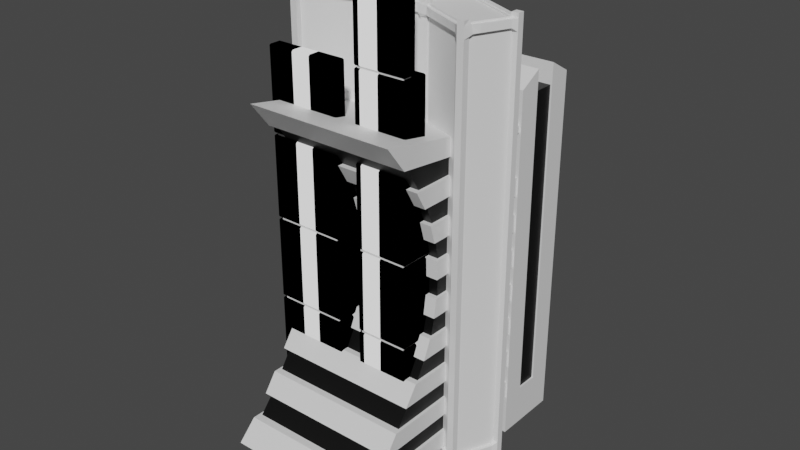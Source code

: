 # Source: Cundinamarca.blend  (saved by Blender 3.6.11; exported with 4.5.12 LTS)
import bpy
from mathutils import Matrix  # noqa: F401  (used for matrix-valued properties, if any)

bpy.ops.wm.read_factory_settings(use_empty=True)
scene = bpy.context.scene
scene.name = 'Scene'

# ---- collections
col_collection = bpy.data.collections.new('Collection'); scene.collection.children.link(col_collection)
col_tequendema = bpy.data.collections.new('Tequendema'); scene.collection.children.link(col_tequendema)
col_bacata = bpy.data.collections.new('Bacata'); scene.collection.children.link(col_bacata)

# ---- materials (node trees are filled in below, after node groups)
mat_material_001 = bpy.data.materials.new('Material.001')
mat_material_001.use_transparent_shadow = False
mat_material_002 = bpy.data.materials.new('Material.002')
mat_material_002.use_transparent_shadow = False
mat_material_003 = bpy.data.materials.new('Material.003')
mat_material_003.use_transparent_shadow = False

# ---- material node trees
mat_material_001.use_nodes = True; mat_material_001.node_tree.nodes.clear()
_N = mat_material_001.node_tree.nodes; _L = mat_material_001.node_tree.links
n0 = _N.new('ShaderNodeBsdfPrincipled'); n0.name = 'Principled BSDF'; n0.location = (10, 300)
n0.distribution = 'GGX'
n0.subsurface_method = 'RANDOM_WALK_SKIN'
n0.inputs[3].default_value = 1.45
n0.inputs[27].default_value = (0.0, 0.0, 0.0, 1.0)
n0.inputs[28].default_value = 1.0
n1 = _N.new('ShaderNodeOutputMaterial'); n1.name = 'Material Output'; n1.location = (300, 300)
_L.new(n0.outputs[0], n1.inputs[0])
n1.is_active_output = True
mat_material_002.use_nodes = True; mat_material_002.node_tree.nodes.clear()
_N = mat_material_002.node_tree.nodes; _L = mat_material_002.node_tree.links
n0 = _N.new('ShaderNodeBsdfPrincipled'); n0.name = 'Principled BSDF'; n0.location = (10, 300)
n0.distribution = 'GGX'
n0.subsurface_method = 'RANDOM_WALK_SKIN'
n0.inputs[0].default_value = (0.0, 0.0, 0.0, 1.0)
n0.inputs[3].default_value = 1.45
n0.inputs[27].default_value = (0.0, 0.0, 0.0, 1.0)
n0.inputs[28].default_value = 1.0
n1 = _N.new('ShaderNodeOutputMaterial'); n1.name = 'Material Output'; n1.location = (300, 300)
_L.new(n0.outputs[0], n1.inputs[0])
n1.is_active_output = True
mat_material_003.use_nodes = True; mat_material_003.node_tree.nodes.clear()
_N = mat_material_003.node_tree.nodes; _L = mat_material_003.node_tree.links
n0 = _N.new('ShaderNodeOutputMaterial'); n0.name = 'Material Output'; n0.location = (300, 300)
n1 = _N.new('ShaderNodeBsdfPrincipled'); n1.name = 'Principled BSDF'; n1.location = (10, 300)
n1.distribution = 'GGX'
n1.subsurface_method = 'RANDOM_WALK_SKIN'
n1.inputs[3].default_value = 1.45
n1.inputs[27].default_value = (0.0, 0.0, 0.0, 1.0)
n1.inputs[28].default_value = 1.0
n2 = _N.new('ShaderNodeTexWave'); n2.name = 'Wave Texture'; n2.location = (-782, 258)
n2.inputs[1].default_value = 0.63
n3 = _N.new('ShaderNodeValToRGB'); n3.name = 'Color Ramp'; n3.location = (-555, 192)
n3.color_ramp.interpolation = 'CONSTANT'
while len(n3.color_ramp.elements) > 1: n3.color_ramp.elements.remove(n3.color_ramp.elements[-1])
n3.color_ramp.elements[0].position = 0.0; n3.color_ramp.elements[0].color = (0.0, 0.0, 0.0, 1.0)
_e = n3.color_ramp.elements.new(0.8409); _e.color = (1.0, 1.0, 1.0, 1.0)
_L.new(n2.outputs[0], n1.inputs[0])
_L.new(n2.outputs[1], n3.inputs[0])
_L.new(n3.outputs[0], n0.inputs[0])
n0.is_active_output = True

# ---- world
world_world = bpy.data.worlds.new('World'); scene.world = world_world
world_world.use_nodes = True; world_world.node_tree.nodes.clear()
_N = world_world.node_tree.nodes; _L = world_world.node_tree.links
n0 = _N.new('ShaderNodeOutputWorld'); n0.name = 'World Output'; n0.location = (300, 300)
n1 = _N.new('ShaderNodeBackground'); n1.name = 'Background'; n1.location = (10, 300)
n1.inputs[0].default_value = (0.05088, 0.05088, 0.05088, 1.0)
_L.new(n1.outputs[0], n0.inputs[0])
n0.is_active_output = True
world_world.color = (0.05088, 0.05088, 0.05088)
world_world.use_sun_shadow = False
world_world.sun_shadow_jitter_overblur = 0.0

# ---- meshes
me_cube = bpy.data.meshes.new('Cube')
me_cube.from_pydata([(2.097, -1.0, 0.0), (2.097, -1.0, 9.723), (2.097, 1.0, 0.0), (2.097, 1.0, 9.723), (1.769, 1.0, 9.723), (1.769, -1.0, 0.0), (1.769, 1.0, 0.0), (1.769, -1.0, 9.723), (1.769, -1.0, 10.05), (1.769, 1.0, 10.05), (1.572, 1.0, 0.0), (1.376, 1.0, 0.0), (1.179, 1.0, 0.0), (0.9826, 1.0, 0.0), (0.7861, 1.0, 0.0), (0.5896, 1.0, 0.0), (0.3657, 1.0, 0.0), (0.1389, 1.0, 0.0), (1.572, -1.0, 9.723), (1.376, -1.0, 9.723), (1.179, -1.0, 9.723), (0.9826, -1.0, 9.723), (0.7861, -1.0, 9.723), (0.5896, -1.0, 9.723), (0.3657, -1.0, 9.723), (0.1389, -1.0, 9.723), (0.1389, 1.0, 9.723), (0.3657, 1.0, 9.723), (0.5896, 1.0, 9.723), (0.7861, 1.0, 9.723), (0.9826, 1.0, 9.723), (1.179, 1.0, 9.723), (1.376, 1.0, 9.723), (1.572, 1.0, 9.723), (0.1389, -1.0, 0.0), (0.3657, -1.0, 0.0), (0.5896, -1.0, 0.0), (0.7861, -1.0, 0.0), (0.9826, -1.0, 0.0), (1.179, -1.0, 0.0), (1.376, -1.0, 0.0), (1.572, -1.0, 0.0), (1.572, -1.0, 10.05), (1.376, -1.0, 10.05), (1.179, -1.0, 10.05), (0.9826, -1.0, 10.05), (0.7861, -1.0, 10.05), (0.5896, -1.0, 10.05), (0.3657, -1.0, 10.05), (0.1389, -1.0, 10.05), (0.1389, 1.0, 10.05), (0.3657, 1.0, 10.05), (0.5896, 1.0, 10.05), (0.7861, 1.0, 10.05), (0.9826, 1.0, 10.05), (1.179, 1.0, 10.05), (1.376, 1.0, 10.05), (1.572, 1.0, 10.05), (0.1389, 1.056, 0.0), (0.0, 1.056, 0.0), (0.1389, -1.056, 9.723), (0.0, -1.056, 9.723), (0.0, -1.056, 0.0), (0.0, 1.056, 9.723), (1.572, 1.056, 9.723), (1.769, 1.056, 9.723), (1.572, -1.056, 0.0), (1.769, -1.056, 0.0), (1.769, -1.056, 9.723), (1.769, 1.056, 0.0), (0.1389, -1.056, 10.12), (0.0, -1.056, 10.12), (0.0, 1.056, 10.12), (1.572, 1.056, 10.12), (1.769, 1.056, 10.12), (1.769, -1.056, 10.12), (1.572, 1.056, 0.0), (1.376, 1.056, 0.0), (1.179, 1.056, 0.0), (0.9826, 1.056, 0.0), (0.7861, 1.056, 0.0), (0.5896, 1.056, 0.0), (0.3657, 1.056, 0.0), (1.572, -1.056, 9.723), (1.376, -1.056, 9.723), (1.179, -1.056, 9.723), (0.9826, -1.056, 9.723), (0.7861, -1.056, 9.723), (0.5896, -1.056, 9.723), (0.3657, -1.056, 9.723), (0.1389, 1.056, 9.723), (0.3657, 1.056, 9.723), (0.5896, 1.056, 9.723), (0.7861, 1.056, 9.723), (0.9826, 1.056, 9.723), (1.179, 1.056, 9.723), (1.376, 1.056, 9.723), (0.1389, -1.056, 0.0), (0.3657, -1.056, 0.0), (0.5896, -1.056, 0.0), (0.7861, -1.056, 0.0), (0.9826, -1.056, 0.0), (1.179, -1.056, 0.0), (1.376, -1.056, 0.0), (1.572, -1.056, 10.12), (1.376, -1.056, 10.12), (1.179, -1.056, 10.12), (0.9826, -1.056, 10.12), (0.7861, -1.056, 10.12), (0.5896, -1.056, 10.12), (0.3657, -1.056, 10.12), (0.1389, 1.056, 10.12), (0.3657, 1.056, 10.12), (0.5896, 1.056, 10.12), (0.7861, 1.056, 10.12), (0.9826, 1.056, 10.12), (1.179, 1.056, 10.12), (1.376, 1.056, 10.12), (1.856, 1.0, 9.723), (1.856, -1.0, 0.0), (1.856, 1.0, 0.0), (1.856, -1.0, 9.723), (1.856, 1.092, 9.834), (2.097, 1.092, 9.834), (2.097, 1.092, 0.0), (2.097, -1.092, 9.834), (2.097, -1.092, 0.0), (1.856, -1.092, 0.0), (1.856, 1.092, 0.0), (1.856, -1.092, 9.834), (2.097, -0.3333, 0.0), (2.097, 0.3333, 0.0), (2.097, 0.3333, 9.723), (2.097, -0.3333, 9.723), (1.769, 0.3333, 9.723), (1.769, -0.3333, 9.723), (1.769, 0.3333, 10.05), (1.769, -0.3333, 10.05), (1.572, 0.9058, 10.05), (1.572, -0.9058, 10.05), (1.376, 0.9058, 10.05), (1.376, -0.9058, 10.05), (1.179, 0.9058, 10.05), (1.179, -0.9058, 10.05), (0.9826, 0.9058, 10.05), (0.9826, -0.9058, 10.05), (0.7861, 0.9058, 10.05), (0.7861, -0.9058, 10.05), (0.5896, 0.9058, 10.05), (0.5896, -0.9058, 10.05), (0.3657, 0.9058, 10.05), (0.3657, -0.9058, 10.05), (0.1389, 0.9058, 10.05), (0.1389, -0.9058, 10.05), (0.0, 0.9058, 10.12), (0.0, -0.9058, 10.12), (1.769, 0.9058, 10.12), (1.769, -0.9058, 10.12), (1.572, 0.9058, 10.12), (1.572, -0.9058, 10.12), (1.376, 0.9058, 10.12), (1.376, -0.9058, 10.12), (1.179, 0.9058, 10.12), (1.179, -0.9058, 10.12), (0.9826, 0.9058, 10.12), (0.9826, -0.9058, 10.12), (0.7861, 0.9058, 10.12), (0.7861, -0.9058, 10.12), (0.5896, 0.9058, 10.12), (0.5896, -0.9058, 10.12), (0.3657, 0.9058, 10.12), (0.3657, -0.9058, 10.12), (0.1389, 0.9058, 10.12), (0.1389, -0.9058, 10.12), (1.856, 0.3333, 9.723), (1.856, -0.3333, 9.723), (2.097, 0.3642, 9.834), (2.097, -0.3642, 9.834), (1.856, 0.3642, 9.834), (1.856, -0.3642, 9.834), (1.572, 0.9058, 10.3), (1.572, -0.9058, 10.3), (1.376, 0.9058, 10.3), (1.376, -0.9058, 10.3), (1.179, 0.9058, 10.3), (1.179, -0.9058, 10.3), (0.9826, 0.9058, 10.3), (0.9826, -0.9058, 10.3), (0.7861, 0.9058, 10.3), (0.7861, -0.9058, 10.3), (0.5896, 0.9058, 10.3), (0.5896, -0.9058, 10.3), (0.3657, 0.9058, 10.3), (0.3657, -0.9058, 10.3), (0.1389, 0.9058, 10.3), (0.1389, -0.9058, 10.3), (0.0, 0.9058, 10.3), (0.0, -0.9058, 10.3), (1.769, 0.9058, 10.3), (1.769, -0.9058, 10.3), (1.572, 0.9058, 10.3), (1.572, -0.9058, 10.3), (1.376, 0.9058, 10.3), (1.376, -0.9058, 10.3), (1.179, 0.9058, 10.3), (1.179, -0.9058, 10.3), (0.9826, 0.9058, 10.3), (0.9826, -0.9058, 10.3), (0.7861, 0.9058, 10.3), (0.7861, -0.9058, 10.3), (0.5896, 0.9058, 10.3), (0.5896, -0.9058, 10.3), (0.3657, 0.9058, 10.3), (0.3657, -0.9058, 10.3), (0.1389, 0.9058, 10.3), (0.1389, -0.9058, 10.3)], [], [(121, 119, 127, 129), (130, 133, 1, 0), (16, 27, 91, 82), (46, 22, 87, 108), (119, 121, 7, 5), (175, 135, 7, 121), (26, 17, 58, 90), (23, 47, 109, 88), (152, 50, 111, 172), (48, 24, 89, 110), (134, 4, 9, 136), (151, 48, 110, 171), (33, 32, 56, 57), (25, 49, 70, 60), (31, 30, 54, 55), (148, 52, 113, 168), (29, 28, 52, 53), (34, 25, 60, 97), (27, 26, 50, 51), (147, 46, 108, 167), (139, 141, 43, 42), (24, 35, 98, 89), (143, 145, 45, 44), (144, 54, 115, 164), (147, 149, 47, 46), (36, 23, 88, 99), (151, 153, 49, 48), (143, 44, 106, 163), (17, 26, 27, 16), (22, 37, 100, 87), (15, 28, 29, 14), (140, 56, 117, 160), (13, 30, 31, 12), (38, 21, 86, 101), (11, 32, 33, 10), (139, 42, 104, 159), (20, 39, 102, 85), (50, 26, 90, 111), (40, 19, 84, 103), (27, 51, 112, 91), (41, 18, 19, 40), (18, 41, 66, 83), (39, 20, 21, 38), (52, 28, 92, 113), (37, 22, 23, 36), (35, 24, 25, 34), (29, 53, 114, 93), (25, 24, 48, 49), (23, 22, 46, 47), (9, 4, 65, 74), (21, 20, 44, 45), (54, 30, 94, 115), (19, 18, 42, 43), (83, 68, 75, 104), (97, 60, 61, 62), (76, 64, 65, 69), (173, 155, 71, 70), (90, 63, 72, 111), (65, 64, 73, 74), (96, 95, 116, 117), (94, 93, 114, 115), (92, 91, 112, 113), (157, 159, 104, 75), (161, 163, 106, 105), (165, 167, 108, 107), (169, 171, 110, 109), (59, 63, 90, 58), (82, 91, 92, 81), (80, 93, 94, 79), (78, 95, 96, 77), (67, 68, 83, 66), (103, 84, 85, 102), (101, 86, 87, 100), (99, 88, 89, 98), (61, 60, 70, 71), (89, 88, 109, 110), (87, 86, 107, 108), (85, 84, 105, 106), (21, 45, 107, 86), (28, 15, 81, 92), (5, 7, 68, 67), (44, 20, 85, 106), (14, 29, 93, 80), (19, 43, 105, 84), (30, 13, 79, 94), (42, 18, 83, 104), (12, 31, 95, 78), (4, 6, 69, 65), (32, 11, 77, 96), (10, 33, 64, 76), (136, 9, 74, 156), (33, 57, 73, 64), (7, 8, 75, 68), (56, 32, 96, 117), (31, 55, 116, 95), (3, 2, 124, 123), (132, 3, 123, 176), (6, 4, 118, 120), (128, 122, 123, 124), (177, 179, 129, 125), (126, 125, 129, 127), (0, 1, 125, 126), (120, 118, 122, 128), (175, 121, 129, 179), (118, 174, 178, 122), (174, 175, 179, 178), (123, 122, 178, 176), (176, 178, 179, 177), (1, 133, 177, 125), (133, 132, 176, 177), (8, 137, 157, 75), (137, 136, 156, 157), (113, 112, 170, 168), (172, 154, 196, 214), (115, 114, 166, 164), (144, 164, 206, 186), (117, 116, 162, 160), (173, 153, 195, 215), (74, 73, 158, 156), (159, 157, 199, 201), (111, 72, 154, 172), (165, 145, 187, 207), (57, 138, 158, 73), (156, 158, 200, 198), (43, 141, 161, 105), (149, 147, 189, 191), (55, 142, 162, 116), (163, 161, 203, 205), (51, 50, 152, 150), (146, 148, 190, 188), (53, 52, 148, 146), (151, 171, 213, 193), (45, 145, 165, 107), (160, 162, 204, 202), (55, 54, 144, 142), (153, 151, 193, 195), (57, 56, 140, 138), (170, 150, 192, 212), (53, 146, 166, 114), (167, 165, 207, 209), (47, 149, 169, 109), (150, 152, 194, 192), (51, 150, 170, 112), (148, 168, 210, 190), (7, 135, 137, 8), (135, 134, 136, 137), (49, 153, 173, 70), (164, 166, 208, 206), (118, 4, 134, 174), (174, 134, 135, 175), (2, 3, 132, 131), (131, 132, 133, 130), (210, 212, 213, 211), (206, 208, 209, 207), (202, 204, 205, 203), (198, 200, 201, 199), (214, 196, 197, 215), (180, 181, 201, 200), (183, 182, 202, 203), (184, 185, 205, 204), (192, 194, 195, 193), (188, 190, 191, 189), (187, 186, 206, 207), (184, 186, 187, 185), (180, 182, 183, 181), (188, 189, 209, 208), (191, 190, 210, 211), (192, 193, 213, 212), (195, 194, 214, 215), (152, 172, 214, 194), (142, 144, 186, 184), (155, 173, 215, 197), (157, 156, 198, 199), (145, 143, 185, 187), (158, 138, 180, 200), (138, 140, 182, 180), (139, 159, 201, 181), (141, 139, 181, 183), (161, 141, 183, 203), (166, 146, 188, 208), (140, 160, 202, 182), (168, 170, 212, 210), (147, 167, 209, 189), (162, 142, 184, 204), (171, 169, 211, 213), (169, 149, 191, 211), (143, 163, 205, 185)])
_uv = me_cube.uv_layers.new(name='UVMap')
_uv.uv.foreach_set('vector', [0.625, 0.7598, 0.375, 0.7598, 0.375, 0.7598, 0.625, 0.7598, 0.375, 0.6667, 0.625, 0.6667, 0.625, 0.75, 0.375, 0.75, 0.375, 0.3984, 0.625, 0.3984, 0.625, 0.3984, 0.375, 0.3984, 0.625, 0.8282, 0.625, 0.8282, 0.625, 0.8282, 0.625, 0.8282, 0.375, 0.7598, 0.625, 0.7598, 0.625, 0.7696, 0.375, 0.7696, 0.6348, 0.6667, 0.6446, 0.6667, 0.6446, 0.75, 0.6348, 0.75, 0.625, 0.3867, 0.375, 0.3867, 0.375, 0.3867, 0.625, 0.3867, 0.625, 0.8399, 0.625, 0.8399, 0.625, 0.8399, 0.625, 0.8399, 0.7383, 0.5833, 0.7383, 0.5, 0.7383, 0.5, 0.7383, 0.5833, 0.625, 0.8516, 0.625, 0.8516, 0.625, 0.8516, 0.625, 0.8516, 0.6446, 0.5833, 0.6446, 0.5, 0.6446, 0.5, 0.6446, 0.5833, 0.7266, 0.6667, 0.7266, 0.75, 0.7266, 0.75, 0.7266, 0.6667, 0.625, 0.4687, 0.625, 0.457, 0.625, 0.457, 0.625, 0.4687, 0.625, 0.8633, 0.625, 0.8633, 0.625, 0.8633, 0.625, 0.8633, 0.625, 0.4453, 0.625, 0.4336, 0.625, 0.4336, 0.625, 0.4453, 0.7149, 0.5833, 0.7149, 0.5, 0.7149, 0.5, 0.7149, 0.5833, 0.625, 0.4218, 0.625, 0.4101, 0.625, 0.4101, 0.625, 0.4218, 0.375, 0.8633, 0.625, 0.8633, 0.625, 0.8633, 0.375, 0.8633, 0.625, 0.3984, 0.625, 0.3867, 0.625, 0.3867, 0.625, 0.3984, 0.7032, 0.6667, 0.7032, 0.75, 0.7032, 0.75, 0.7032, 0.6667, 0.6563, 0.6667, 0.668, 0.6667, 0.668, 0.75, 0.6563, 0.75, 0.625, 0.8516, 0.375, 0.8516, 0.375, 0.8516, 0.625, 0.8516, 0.6797, 0.6667, 0.6914, 0.6667, 0.6914, 0.75, 0.6797, 0.75, 0.6914, 0.5833, 0.6914, 0.5, 0.6914, 0.5, 0.6914, 0.5833, 0.7032, 0.6667, 0.7149, 0.6667, 0.7149, 0.75, 0.7032, 0.75, 0.375, 0.8399, 0.625, 0.8399, 0.625, 0.8399, 0.375, 0.8399, 0.7266, 0.6667, 0.7383, 0.6667, 0.7383, 0.75, 0.7266, 0.75, 0.6797, 0.6667, 0.6797, 0.75, 0.6797, 0.75, 0.6797, 0.6667, 0.375, 0.3867, 0.625, 0.3867, 0.625, 0.3984, 0.375, 0.3984, 0.625, 0.8282, 0.375, 0.8282, 0.375, 0.8282, 0.625, 0.8282, 0.375, 0.4101, 0.625, 0.4101, 0.625, 0.4218, 0.375, 0.4218, 0.668, 0.5833, 0.668, 0.5, 0.668, 0.5, 0.668, 0.5833, 0.375, 0.4336, 0.625, 0.4336, 0.625, 0.4453, 0.375, 0.4453, 0.375, 0.8164, 0.625, 0.8164, 0.625, 0.8164, 0.375, 0.8164, 0.375, 0.457, 0.625, 0.457, 0.625, 0.4687, 0.375, 0.4687, 0.6563, 0.6667, 0.6563, 0.75, 0.6563, 0.75, 0.6563, 0.6667, 0.625, 0.8047, 0.375, 0.8047, 0.375, 0.8047, 0.625, 0.8047, 0.625, 0.3867, 0.625, 0.3867, 0.625, 0.3867, 0.625, 0.3867, 0.375, 0.793, 0.625, 0.793, 0.625, 0.793, 0.375, 0.793, 0.625, 0.3984, 0.625, 0.3984, 0.625, 0.3984, 0.625, 0.3984, 0.375, 0.7813, 0.625, 0.7813, 0.625, 0.793, 0.375, 0.793, 0.625, 0.7813, 0.375, 0.7813, 0.375, 0.7813, 0.625, 0.7813, 0.375, 0.8047, 0.625, 0.8047, 0.625, 0.8164, 0.375, 0.8164, 0.625, 0.4101, 0.625, 0.4101, 0.625, 0.4101, 0.625, 0.4101, 0.375, 0.8282, 0.625, 0.8282, 0.625, 0.8399, 0.375, 0.8399, 0.375, 0.8516, 0.625, 0.8516, 0.625, 0.8633, 0.375, 0.8633, 0.625, 0.4218, 0.625, 0.4218, 0.625, 0.4218, 0.625, 0.4218, 0.625, 0.8633, 0.625, 0.8516, 0.625, 0.8516, 0.625, 0.8633, 0.625, 0.8399, 0.625, 0.8282, 0.625, 0.8282, 0.625, 0.8399, 0.6446, 0.5, 0.6446, 0.5, 0.6446, 0.5, 0.6446, 0.5, 0.625, 0.8164, 0.625, 0.8047, 0.625, 0.8047, 0.625, 0.8164, 0.625, 0.4336, 0.625, 0.4336, 0.625, 0.4336, 0.625, 0.4336, 0.625, 0.793, 0.625, 0.7813, 0.625, 0.7813, 0.625, 0.793, 0.625, 0.7813, 0.625, 0.7696, 0.625, 0.7696, 0.625, 0.7813, 0.375, 0.8633, 0.625, 0.8633, 0.625, 0.875, 0.375, 0.875, 0.375, 0.4687, 0.625, 0.4687, 0.625, 0.4804, 0.375, 0.4804, 0.7383, 0.6667, 0.75, 0.6667, 0.75, 0.75, 0.7383, 0.75, 0.625, 0.3867, 0.625, 0.375, 0.625, 0.375, 0.625, 0.3867, 0.625, 0.4804, 0.625, 0.4687, 0.625, 0.4687, 0.625, 0.4804, 0.625, 0.457, 0.625, 0.4453, 0.625, 0.4453, 0.625, 0.457, 0.625, 0.4336, 0.625, 0.4218, 0.625, 0.4218, 0.625, 0.4336, 0.625, 0.4101, 0.625, 0.3984, 0.625, 0.3984, 0.625, 0.4101, 0.6446, 0.6667, 0.6563, 0.6667, 0.6563, 0.75, 0.6446, 0.75, 0.668, 0.6667, 0.6797, 0.6667, 0.6797, 0.75, 0.668, 0.75, 0.6914, 0.6667, 0.7032, 0.6667, 0.7032, 0.75, 0.6914, 0.75, 0.7149, 0.6667, 0.7266, 0.6667, 0.7266, 0.75, 0.7149, 0.75, 0.375, 0.375, 0.625, 0.375, 0.625, 0.3867, 0.375, 0.3867, 0.375, 0.3984, 0.625, 0.3984, 0.625, 0.4101, 0.375, 0.4101, 0.375, 0.4218, 0.625, 0.4218, 0.625, 0.4336, 0.375, 0.4336, 0.375, 0.4453, 0.625, 0.4453, 0.625, 0.457, 0.375, 0.457, 0.375, 0.7696, 0.625, 0.7696, 0.625, 0.7813, 0.375, 0.7813, 0.375, 0.793, 0.625, 0.793, 0.625, 0.8047, 0.375, 0.8047, 0.375, 0.8164, 0.625, 0.8164, 0.625, 0.8282, 0.375, 0.8282, 0.375, 0.8399, 0.625, 0.8399, 0.625, 0.8516, 0.375, 0.8516, 0.625, 0.875, 0.625, 0.8633, 0.625, 0.8633, 0.625, 0.875, 0.625, 0.8516, 0.625, 0.8399, 0.625, 0.8399, 0.625, 0.8516, 0.625, 0.8282, 0.625, 0.8164, 0.625, 0.8164, 0.625, 0.8282, 0.625, 0.8047, 0.625, 0.793, 0.625, 0.793, 0.625, 0.8047, 0.625, 0.8164, 0.625, 0.8164, 0.625, 0.8164, 0.625, 0.8164, 0.625, 0.4101, 0.375, 0.4101, 0.375, 0.4101, 0.625, 0.4101, 0.375, 0.7696, 0.625, 0.7696, 0.625, 0.7696, 0.375, 0.7696, 0.625, 0.8047, 0.625, 0.8047, 0.625, 0.8047, 0.625, 0.8047, 0.375, 0.4218, 0.625, 0.4218, 0.625, 0.4218, 0.375, 0.4218, 0.625, 0.793, 0.625, 0.793, 0.625, 0.793, 0.625, 0.793, 0.625, 0.4336, 0.375, 0.4336, 0.375, 0.4336, 0.625, 0.4336, 0.625, 0.7813, 0.625, 0.7813, 0.625, 0.7813, 0.625, 0.7813, 0.375, 0.4453, 0.625, 0.4453, 0.625, 0.4453, 0.375, 0.4453, 0.625, 0.4804, 0.375, 0.4804, 0.375, 0.4804, 0.625, 0.4804, 0.625, 0.457, 0.375, 0.457, 0.375, 0.457, 0.625, 0.457, 0.375, 0.4687, 0.625, 0.4687, 0.625, 0.4687, 0.375, 0.4687, 0.6446, 0.5833, 0.6446, 0.5, 0.6446, 0.5, 0.6446, 0.5833, 0.625, 0.4687, 0.625, 0.4687, 0.625, 0.4687, 0.625, 0.4687, 0.6446, 0.75, 0.6446, 0.75, 0.6446, 0.75, 0.6446, 0.75, 0.625, 0.457, 0.625, 0.457, 0.625, 0.457, 0.625, 0.457, 0.625, 0.4453, 0.625, 0.4453, 0.625, 0.4453, 0.625, 0.4453, 0.625, 0.5, 0.375, 0.5, 0.375, 0.5, 0.625, 0.5, 0.625, 0.5833, 0.625, 0.5, 0.625, 0.5, 0.625, 0.5833, 0.375, 0.4804, 0.625, 0.4804, 0.625, 0.4902, 0.375, 0.4902, 0.375, 0.4902, 0.625, 0.4902, 0.625, 0.5, 0.375, 0.5, 0.625, 0.6667, 0.6348, 0.6667, 0.6348, 0.75, 0.625, 0.75, 0.375, 0.75, 0.625, 0.75, 0.625, 0.7598, 0.375, 0.7598, 0.375, 0.75, 0.625, 0.75, 0.625, 0.75, 0.375, 0.75, 0.375, 0.4902, 0.625, 0.4902, 0.625, 0.4902, 0.375, 0.4902, 0.6348, 0.6667, 0.6348, 0.75, 0.6348, 0.75, 0.6348, 0.6667, 0.6348, 0.5, 0.6348, 0.5833, 0.6348, 0.5833, 0.6348, 0.5, 0.6348, 0.5833, 0.6348, 0.6667, 0.6348, 0.6667, 0.6348, 0.5833, 0.625, 0.5, 0.6348, 0.5, 0.6348, 0.5833, 0.625, 0.5833, 0.625, 0.5833, 0.6348, 0.5833, 0.6348, 0.6667, 0.625, 0.6667, 0.625, 0.75, 0.625, 0.6667, 0.625, 0.6667, 0.625, 0.75, 0.625, 0.6667, 0.625, 0.5833, 0.625, 0.5833, 0.625, 0.6667, 0.6446, 0.75, 0.6446, 0.6667, 0.6446, 0.6667, 0.6446, 0.75, 0.6446, 0.6667, 0.6446, 0.5833, 0.6446, 0.5833, 0.6446, 0.6667, 0.7149, 0.5, 0.7266, 0.5, 0.7266, 0.5833, 0.7149, 0.5833, 0.7383, 0.5833, 0.75, 0.5833, 0.75, 0.5833, 0.7383, 0.5833, 0.6914, 0.5, 0.7032, 0.5, 0.7032, 0.5833, 0.6914, 0.5833, 0.6914, 0.5833, 0.6914, 0.5833, 0.6914, 0.5833, 0.6914, 0.5833, 0.668, 0.5, 0.6797, 0.5, 0.6797, 0.5833, 0.668, 0.5833, 0.7383, 0.6667, 0.7383, 0.6667, 0.7383, 0.6667, 0.7383, 0.6667, 0.6446, 0.5, 0.6563, 0.5, 0.6563, 0.5833, 0.6446, 0.5833, 0.6563, 0.6667, 0.6446, 0.6667, 0.6446, 0.6667, 0.6563, 0.6667, 0.7383, 0.5, 0.75, 0.5, 0.75, 0.5833, 0.7383, 0.5833, 0.6914, 0.6667, 0.6914, 0.6667, 0.6914, 0.6667, 0.6914, 0.6667, 0.6563, 0.5, 0.6563, 0.5833, 0.6563, 0.5833, 0.6563, 0.5, 0.6446, 0.5833, 0.6563, 0.5833, 0.6563, 0.5833, 0.6446, 0.5833, 0.668, 0.75, 0.668, 0.6667, 0.668, 0.6667, 0.668, 0.75, 0.7149, 0.6667, 0.7032, 0.6667, 0.7032, 0.6667, 0.7149, 0.6667, 0.6797, 0.5, 0.6797, 0.5833, 0.6797, 0.5833, 0.6797, 0.5, 0.6797, 0.6667, 0.668, 0.6667, 0.668, 0.6667, 0.6797, 0.6667, 0.7266, 0.5, 0.7383, 0.5, 0.7383, 0.5833, 0.7266, 0.5833, 0.7032, 0.5833, 0.7149, 0.5833, 0.7149, 0.5833, 0.7032, 0.5833, 0.7032, 0.5, 0.7149, 0.5, 0.7149, 0.5833, 0.7032, 0.5833, 0.7266, 0.6667, 0.7266, 0.6667, 0.7266, 0.6667, 0.7266, 0.6667, 0.6914, 0.75, 0.6914, 0.6667, 0.6914, 0.6667, 0.6914, 0.75, 0.668, 0.5833, 0.6797, 0.5833, 0.6797, 0.5833, 0.668, 0.5833, 0.6797, 0.5, 0.6914, 0.5, 0.6914, 0.5833, 0.6797, 0.5833, 0.7383, 0.6667, 0.7266, 0.6667, 0.7266, 0.6667, 0.7383, 0.6667, 0.6563, 0.5, 0.668, 0.5, 0.668, 0.5833, 0.6563, 0.5833, 0.7266, 0.5833, 0.7266, 0.5833, 0.7266, 0.5833, 0.7266, 0.5833, 0.7032, 0.5, 0.7032, 0.5833, 0.7032, 0.5833, 0.7032, 0.5, 0.7032, 0.6667, 0.6914, 0.6667, 0.6914, 0.6667, 0.7032, 0.6667, 0.7149, 0.75, 0.7149, 0.6667, 0.7149, 0.6667, 0.7149, 0.75, 0.7266, 0.5833, 0.7383, 0.5833, 0.7383, 0.5833, 0.7266, 0.5833, 0.7266, 0.5, 0.7266, 0.5833, 0.7266, 0.5833, 0.7266, 0.5, 0.7149, 0.5833, 0.7149, 0.5833, 0.7149, 0.5833, 0.7149, 0.5833, 0.6446, 0.75, 0.6446, 0.6667, 0.6446, 0.6667, 0.6446, 0.75, 0.6446, 0.6667, 0.6446, 0.5833, 0.6446, 0.5833, 0.6446, 0.6667, 0.7383, 0.75, 0.7383, 0.6667, 0.7383, 0.6667, 0.7383, 0.75, 0.6914, 0.5833, 0.7032, 0.5833, 0.7032, 0.5833, 0.6914, 0.5833, 0.6348, 0.5, 0.6446, 0.5, 0.6446, 0.5833, 0.6348, 0.5833, 0.6348, 0.5833, 0.6446, 0.5833, 0.6446, 0.6667, 0.6348, 0.6667, 0.375, 0.5, 0.625, 0.5, 0.625, 0.5833, 0.375, 0.5833, 0.375, 0.5833, 0.625, 0.5833, 0.625, 0.6667, 0.375, 0.6667, 0.7149, 0.5833, 0.7266, 0.5833, 0.7266, 0.6667, 0.7149, 0.6667, 0.6914, 0.5833, 0.7032, 0.5833, 0.7032, 0.6667, 0.6914, 0.6667, 0.668, 0.5833, 0.6797, 0.5833, 0.6797, 0.6667, 0.668, 0.6667, 0.6446, 0.5833, 0.6563, 0.5833, 0.6563, 0.6667, 0.6446, 0.6667, 0.7383, 0.5833, 0.75, 0.5833, 0.75, 0.6667, 0.7383, 0.6667, 0.6563, 0.5833, 0.6563, 0.6667, 0.6563, 0.6667, 0.6563, 0.5833, 0.668, 0.6667, 0.668, 0.5833, 0.668, 0.5833, 0.668, 0.6667, 0.6797, 0.5833, 0.6797, 0.6667, 0.6797, 0.6667, 0.6797, 0.5833, 0.7266, 0.5833, 0.7383, 0.5833, 0.7383, 0.6667, 0.7266, 0.6667, 0.7032, 0.5833, 0.7149, 0.5833, 0.7149, 0.6667, 0.7032, 0.6667, 0.6914, 0.6667, 0.6914, 0.5833, 0.6914, 0.5833, 0.6914, 0.6667, 0.6797, 0.5833, 0.6914, 0.5833, 0.6914, 0.6667, 0.6797, 0.6667, 0.6563, 0.5833, 0.668, 0.5833, 0.668, 0.6667, 0.6563, 0.6667, 0.7032, 0.5833, 0.7032, 0.6667, 0.7032, 0.6667, 0.7032, 0.5833, 0.7149, 0.6667, 0.7149, 0.5833, 0.7149, 0.5833, 0.7149, 0.6667, 0.7266, 0.5833, 0.7266, 0.6667, 0.7266, 0.6667, 0.7266, 0.5833, 0.7383, 0.6667, 0.7383, 0.5833, 0.7383, 0.5833, 0.7383, 0.6667, 0.7383, 0.5833, 0.7383, 0.5833, 0.7383, 0.5833, 0.7383, 0.5833, 0.6797, 0.5833, 0.6914, 0.5833, 0.6914, 0.5833, 0.6797, 0.5833, 0.75, 0.6667, 0.7383, 0.6667, 0.7383, 0.6667, 0.75, 0.6667, 0.6446, 0.6667, 0.6446, 0.5833, 0.6446, 0.5833, 0.6446, 0.6667, 0.6914, 0.6667, 0.6797, 0.6667, 0.6797, 0.6667, 0.6914, 0.6667, 0.6563, 0.5833, 0.6563, 0.5833, 0.6563, 0.5833, 0.6563, 0.5833, 0.6563, 0.5833, 0.668, 0.5833, 0.668, 0.5833, 0.6563, 0.5833, 0.6563, 0.6667, 0.6563, 0.6667, 0.6563, 0.6667, 0.6563, 0.6667, 0.668, 0.6667, 0.6563, 0.6667, 0.6563, 0.6667, 0.668, 0.6667, 0.668, 0.6667, 0.668, 0.6667, 0.668, 0.6667, 0.668, 0.6667, 0.7032, 0.5833, 0.7032, 0.5833, 0.7032, 0.5833, 0.7032, 0.5833, 0.668, 0.5833, 0.668, 0.5833, 0.668, 0.5833, 0.668, 0.5833, 0.7149, 0.5833, 0.7266, 0.5833, 0.7266, 0.5833, 0.7149, 0.5833, 0.7032, 0.6667, 0.7032, 0.6667, 0.7032, 0.6667, 0.7032, 0.6667, 0.6797, 0.5833, 0.6797, 0.5833, 0.6797, 0.5833, 0.6797, 0.5833, 0.7266, 0.6667, 0.7149, 0.6667, 0.7149, 0.6667, 0.7266, 0.6667, 0.7149, 0.6667, 0.7149, 0.6667, 0.7149, 0.6667, 0.7149, 0.6667, 0.6797, 0.6667, 0.6797, 0.6667, 0.6797, 0.6667, 0.6797, 0.6667])
me_cube.update()
me_cube_003 = bpy.data.meshes.new('Cube.003')
me_cube_003.from_pydata([(5.468, 8.55, 3.033), (5.468, 8.55, 26.1), (5.468, 13.65, 3.033), (5.468, 13.65, 26.1), (0.0, 13.65, 3.033), (0.0, 13.65, 26.1), (0.0, 8.55, 3.033), (0.0, 8.55, 26.1), (5.468, 8.55, -0.01424), (5.468, 13.65, -0.01424), (0.0, 8.55, -0.01424), (0.0, 13.65, -0.01424), (0.0, 0.46, 15.22), (0.0, -1.868, 23.27), (5.468, -1.868, 23.28), (5.468, 9.014, 4.385), (5.468, -7.353, 3.033), (0.0, 0.5026, 16.57), (0.0, -7.353, 3.033), (0.0, -4.462, 26.91), (0.0, 9.014, 24.15), (5.468, 9.014, 24.15), (5.468, -4.462, 26.91), (0.0, -1.103, 21.94), (0.0, -0.5244, 20.6), (0.0, -0.1271, 19.25), (0.0, 0.1287, 17.91), (0.0, 0.1688, 16.57), (0.0, 0.1246, 15.22), (0.0, -0.07147, 13.88), (0.0, -0.4292, 12.53), (0.0, -1.039, 11.18), (0.0, -1.839, 9.823), (0.0, -2.809, 8.456), (0.0, -3.795, 7.066), (0.0, -4.76, 5.725), (0.0, 0.464, 17.91), (0.0, 0.2178, 19.25), (0.0, -0.1645, 20.6), (0.0, -0.7213, 21.94), (5.261, 9.014, 23.72), (0.0, -2.57, 25.06), (0.0, -1.457, 23.27), (5.261, -1.457, 23.28), (5.261, 6.274, 23.28), (5.261, 9.014, 23.29), (5.261, 9.014, 21.94), (5.261, -5.419, 4.385), (5.261, -4.241, 5.725), (5.468, -1.103, 21.94), (5.468, -0.5244, 20.6), (5.468, -0.1271, 19.26), (5.468, 0.1287, 17.92), (5.468, 0.1688, 16.57), (5.468, 0.1246, 15.23), (5.468, -0.07147, 13.88), (5.468, -0.4292, 12.54), (5.468, -1.039, 11.18), (5.468, -1.839, 9.827), (5.468, -2.809, 8.456), (5.468, -3.795, 7.066), (5.468, -4.76, 5.725), (5.468, 9.014, 5.725), (5.468, 9.014, 7.066), (5.468, 9.014, 8.456), (5.468, 9.014, 9.827), (5.468, 9.014, 11.18), (5.468, 9.014, 12.54), (5.468, 9.014, 13.88), (5.468, 9.014, 15.23), (5.468, 9.014, 16.57), (5.468, 9.014, 17.92), (5.468, 9.014, 19.26), (5.468, 9.014, 20.6), (5.468, 6.274, 23.28), (5.468, 1.037, 4.385), (0.0, 2.854, 25.53), (5.468, 2.854, 25.53), (5.468, 1.141, 5.725), (5.468, 1.302, 7.066), (5.468, 1.466, 8.406), (5.468, 1.654, 9.786), (5.468, 1.874, 11.15), (5.468, 2.117, 12.51), (5.468, 2.267, 13.86), (5.468, 2.37, 15.21), (5.468, 2.415, 16.56), (5.468, 2.415, 17.9), (5.468, 2.505, 19.25), (5.468, 2.604, 20.59), (5.468, 6.274, 21.93), (5.468, -3.024, 25.06), (0.0, -3.024, 25.06), (0.0, -5.419, 4.385), (5.468, 9.014, 23.72), (5.468, 2.82, 24.37), (5.468, -5.985, 4.385), (0.0, -5.985, 4.385), (5.468, 1.001, 3.033), (0.0, -4.241, 5.725), (5.468, 9.014, 3.033), (5.468, 10.25, 3.033), (5.468, 11.95, 3.033), (5.468, 11.95, 26.1), (5.468, 10.25, 26.1), (0.0, 11.95, 26.1), (0.0, 10.25, 26.1), (0.0, 11.95, 3.033), (0.0, 10.25, 3.033), (5.468, 10.25, -0.01424), (5.468, 11.95, -0.01424), (0.0, 11.95, -0.01424), (0.0, 10.25, -0.01424), (0.0, 13.65, 26.69), (5.468, 13.65, 26.69), (5.468, 10.25, 27.67), (5.468, 8.55, 26.69), (0.0, 8.55, 26.69), (0.0, 10.25, 27.67), (5.468, 11.95, 27.67), (0.0, 11.95, 27.67), (5.598, 13.65, 26.1), (5.598, 13.65, 3.033), (5.598, 11.95, 3.033), (5.598, 10.25, 26.1), (5.598, 8.55, 26.1), (5.598, 8.55, 3.033), (5.598, 11.95, -0.01424), (5.598, 13.65, -0.01424), (5.598, 8.55, -0.01424), (5.598, 10.25, 3.033), (5.598, 11.95, 26.1), (5.598, 11.95, 27.67), (5.598, 10.25, -0.01424), (5.598, 10.25, 27.67), (5.598, 8.55, 26.69), (5.598, 13.65, 26.69), (4.928, -6.628, 3.033), (0.0, -6.628, 3.033), (0.0, -6.628, -0.01424), (4.928, -6.628, -0.01424), (4.928, 0.9018, 3.033), (4.928, 0.9018, -0.01424), (4.928, 9.014, -0.01424), (4.928, 9.014, 3.033), (0.0, 0.2713, 13.88), (0.0, -0.07289, 12.53), (0.0, -0.6595, 11.18), (0.0, -1.429, 9.823), (0.0, -2.363, 8.456), (0.0, -3.311, 7.066), (5.261, -0.7213, 21.94), (5.261, -0.1645, 20.6), (5.261, 0.2178, 19.26), (5.261, 0.464, 17.92), (5.261, 0.5026, 16.57), (5.261, 0.46, 15.23), (5.261, 0.2713, 13.88), (5.261, -0.07289, 12.54), (5.261, -0.6595, 11.18), (5.261, -1.429, 9.827), (5.261, -2.363, 8.456), (5.261, -3.311, 7.066), (5.261, 9.014, 4.385), (5.261, 9.014, 5.725), (5.261, 9.014, 7.066), (5.261, 9.014, 8.456), (5.261, 9.014, 9.827), (5.261, 9.014, 11.18), (5.261, 9.014, 12.54), (5.261, 9.014, 13.88), (5.261, 9.014, 15.23), (5.261, 9.014, 16.57), (5.261, 9.014, 17.92), (5.261, 9.014, 19.26), (5.261, 9.014, 20.6), (5.261, 1.438, 5.725), (5.261, 1.593, 7.066), (5.261, 1.751, 8.406), (5.261, 1.932, 9.786), (5.261, 2.143, 11.15), (5.261, 2.377, 12.51), (5.261, 2.522, 13.86), (5.261, 2.62, 15.21), (5.261, 2.664, 16.56), (5.261, 2.664, 17.9), (5.261, 2.75, 19.25), (5.261, 2.846, 20.59), (5.261, 6.274, 21.93), (5.261, 1.338, 4.385), (5.261, -2.57, 25.06), (5.261, 3.054, 24.37)], [], [(4, 5, 3, 2), (2, 3, 121, 122), (109, 110, 127, 133), (3, 5, 113, 114), (0, 1, 7, 6), (112, 109, 8, 10), (4, 2, 9, 11), (0, 6, 10, 8), (107, 4, 11, 111), (23, 49, 14, 13), (154, 185, 186, 153), (72, 88, 186, 174), (98, 16, 137, 141), (100, 98, 141, 144), (92, 91, 22, 19), (77, 76, 19, 22), (152, 187, 188, 151), (95, 94, 21, 77), (94, 95, 191, 40), (78, 62, 63, 79), (78, 61, 48, 176), (80, 64, 65, 81), (61, 35, 99, 48), (82, 66, 67, 83), (87, 71, 173, 185), (84, 68, 69, 85), (86, 70, 71, 87), (95, 91, 190, 191), (88, 72, 73, 89), (38, 152, 151, 39), (36, 154, 153, 37), (12, 156, 155, 17), (146, 158, 157, 145), (148, 160, 159, 147), (150, 162, 161, 149), (93, 47, 48, 99), (187, 175, 46, 188), (185, 173, 174, 186), (183, 171, 172, 184), (181, 169, 170, 182), (179, 167, 168, 180), (177, 165, 166, 178), (70, 86, 184, 172), (35, 61, 60, 34), (85, 69, 171, 183), (33, 59, 58, 32), (31, 57, 56, 30), (68, 84, 182, 170), (29, 55, 54, 28), (83, 67, 169, 181), (27, 53, 52, 26), (25, 51, 50, 24), (66, 82, 180, 168), (81, 65, 167, 179), (51, 88, 89, 50), (74, 90, 188, 44), (53, 86, 87, 52), (55, 84, 85, 54), (64, 80, 178, 166), (57, 82, 83, 56), (79, 63, 165, 177), (59, 80, 81, 58), (61, 78, 79, 60), (62, 78, 176, 164), (91, 95, 77, 22), (21, 20, 76, 77), (49, 90, 74, 14), (13, 14, 43, 42), (189, 163, 164, 176), (14, 74, 44, 43), (188, 46, 45, 44), (15, 75, 98, 100), (75, 96, 16, 98), (96, 97, 18, 16), (6, 108, 112, 10), (108, 107, 111, 112), (11, 9, 110, 111), (111, 110, 109, 112), (104, 106, 118, 115), (103, 105, 106, 104), (0, 8, 129, 126), (104, 115, 134, 124), (102, 101, 130, 123), (102, 103, 104, 101), (115, 118, 117, 116), (114, 113, 120, 119), (115, 116, 135, 134), (7, 1, 116, 117), (8, 109, 133, 129), (105, 103, 119, 120), (130, 124, 125, 126), (130, 126, 129, 133), (122, 123, 127, 128), (123, 130, 133, 127), (122, 121, 131, 123), (131, 121, 136, 132), (125, 124, 134, 135), (9, 2, 122, 128), (3, 114, 136, 121), (114, 119, 132, 136), (119, 103, 131, 132), (116, 1, 125, 135), (110, 9, 128, 127), (103, 102, 123, 131), (1, 0, 126, 125), (101, 104, 124, 130), (140, 137, 138, 139), (142, 141, 137, 140), (143, 144, 141, 142), (16, 18, 138, 137), (156, 183, 184, 155), (158, 181, 182, 157), (160, 179, 180, 159), (162, 177, 178, 161), (47, 189, 176, 48), (43, 44, 191, 190), (44, 45, 40, 191), (42, 43, 190, 41), (34, 60, 162, 150), (60, 79, 177, 162), (89, 73, 175, 187), (59, 33, 149, 161), (80, 59, 161, 178), (91, 92, 41, 190), (32, 58, 160, 148), (58, 81, 179, 160), (97, 96, 47, 93), (57, 31, 147, 159), (82, 57, 159, 180), (96, 75, 189, 47), (30, 56, 158, 146), (56, 83, 181, 158), (55, 29, 145, 157), (84, 55, 157, 182), (28, 54, 156, 12), (54, 85, 183, 156), (53, 27, 17, 155), (86, 53, 155, 184), (26, 52, 154, 36), (52, 87, 185, 154), (51, 25, 37, 153), (88, 51, 153, 186), (24, 50, 152, 38), (50, 89, 187, 152), (49, 23, 39, 151), (90, 49, 151, 188), (75, 15, 163, 189)])
me_cube_003.polygons.foreach_set('material_index', [0, 0, 0, 0, 0, 0, 0, 0, 0, 0, 1, 0, 0, 0, 0, 0, 1, 0, 0, 0, 0, 0, 0, 0, 0, 0, 0, 0, 0, 1, 1, 1, 1, 1, 1, 1, 1, 1, 1, 1, 1, 1, 0, 0, 0, 0, 0, 0, 0, 0, 0, 0, 0, 0, 0, 0, 0, 0, 0, 0, 0, 0, 0, 0, 0, 0, 0, 0, 1, 0, 1, 0, 0, 0, 0, 0, 0, 0, 0, 1, 0, 0, 0, 1, 0, 0, 0, 0, 0, 0, 0, 0, 0, 0, 0, 0, 0, 0, 0, 0, 0, 0, 0, 0, 0, 0, 1, 1, 1, 0, 1, 1, 1, 1, 1, 1, 1, 1, 0, 0, 0, 0, 0, 0, 0, 0, 0, 0, 0, 0, 0, 0, 0, 0, 0, 0, 0, 0, 0, 0, 0, 0, 0, 0, 0, 0, 0])
_uv = me_cube_003.uv_layers.new(name='UVMap')
_uv.uv.foreach_set('vector', [0.375, 0.375, 0.625, 0.375, 0.625, 0.5, 0.375, 0.5, 0.375, 0.5, 0.625, 0.5, 0.625, 0.5, 0.375, 0.5, 0.375, 0.6667, 0.375, 0.5833, 0.375, 0.5833, 0.375, 0.6667, 0.625, 0.5, 0.625, 0.375, 0.625, 0.375, 0.625, 0.5, 0.375, 0.75, 0.625, 0.75, 0.625, 0.875, 0.375, 0.875, 0.25, 0.6667, 0.375, 0.6667, 0.375, 0.75, 0.25, 0.75, 0.375, 0.375, 0.375, 0.5, 0.375, 0.5, 0.375, 0.375, 0.375, 0.75, 0.375, 0.875, 0.375, 0.875, 0.375, 0.75, 0.0, 0.0, 0.0, 0.0, 0.0, 0.0, 0.0, 0.0, 0.625, 0.75, 0.625, 0.5, 0.625, 0.5, 0.625, 0.75, 0.625, 1.0, 0.625, 0.875, 0.625, 0.875, 0.625, 1.0, 0.625, 0.75, 0.625, 0.875, 0.625, 0.875, 0.625, 0.75, 0.625, 0.875, 0.625, 1.0, 0.625, 1.0, 0.625, 0.875, 0.625, 0.75, 0.625, 0.875, 0.625, 0.875, 0.625, 0.75, 0.625, 0.75, 0.625, 0.5, 0.625, 0.5, 0.625, 0.75, 0.375, 0.125, 0.625, 0.125, 0.625, 0.25, 0.375, 0.25, 0.625, 1.0, 0.625, 0.875, 0.625, 0.875, 0.625, 1.0, 0.625, 0.875, 0.625, 0.75, 0.625, 0.75, 0.625, 0.875, 0.625, 0.75, 0.625, 0.875, 0.625, 0.875, 0.625, 0.75, 0.625, 0.875, 0.625, 0.75, 0.625, 0.75, 0.625, 0.875, 0.625, 0.875, 0.625, 1.0, 0.625, 1.0, 0.625, 0.875, 0.625, 0.875, 0.625, 0.75, 0.625, 0.75, 0.625, 0.875, 0.625, 0.5, 0.625, 0.75, 0.625, 0.75, 0.625, 0.5, 0.625, 0.875, 0.625, 0.75, 0.625, 0.75, 0.625, 0.875, 0.625, 0.875, 0.625, 0.75, 0.625, 0.75, 0.625, 0.875, 0.625, 0.875, 0.625, 0.75, 0.625, 0.75, 0.625, 0.875, 0.625, 0.875, 0.625, 0.75, 0.625, 0.75, 0.625, 0.875, 0.625, 0.875, 0.625, 1.0, 0.625, 1.0, 0.625, 0.875, 0.625, 0.875, 0.625, 0.75, 0.625, 0.75, 0.625, 0.875, 0.625, 0.75, 0.625, 0.5, 0.625, 0.5, 0.625, 0.75, 0.625, 0.75, 0.625, 0.5, 0.625, 0.5, 0.625, 0.75, 0.625, 0.75, 0.625, 0.5, 0.625, 0.5, 0.625, 0.75, 0.625, 0.75, 0.625, 0.5, 0.625, 0.5, 0.625, 0.75, 0.625, 0.75, 0.625, 0.5, 0.625, 0.5, 0.625, 0.75, 0.625, 0.75, 0.625, 0.5, 0.625, 0.5, 0.625, 0.75, 0.625, 0.75, 0.625, 0.5, 0.625, 0.5, 0.625, 0.75, 0.625, 0.875, 0.625, 0.75, 0.625, 0.75, 0.625, 0.875, 0.625, 0.875, 0.625, 0.75, 0.625, 0.75, 0.625, 0.875, 0.625, 0.875, 0.625, 0.75, 0.625, 0.75, 0.625, 0.875, 0.625, 0.875, 0.625, 0.75, 0.625, 0.75, 0.625, 0.875, 0.625, 0.875, 0.625, 0.75, 0.625, 0.75, 0.625, 0.875, 0.625, 0.875, 0.625, 0.75, 0.625, 0.75, 0.625, 0.875, 0.625, 0.75, 0.625, 0.875, 0.625, 0.875, 0.625, 0.75, 0.625, 0.75, 0.625, 0.5, 0.625, 0.5, 0.625, 0.75, 0.625, 0.875, 0.625, 0.75, 0.625, 0.75, 0.625, 0.875, 0.625, 0.75, 0.625, 0.5, 0.625, 0.5, 0.625, 0.75, 0.625, 0.75, 0.625, 0.5, 0.625, 0.5, 0.625, 0.75, 0.625, 0.75, 0.625, 0.875, 0.625, 0.875, 0.625, 0.75, 0.625, 0.75, 0.625, 0.5, 0.625, 0.5, 0.625, 0.75, 0.625, 0.875, 0.625, 0.75, 0.625, 0.75, 0.625, 0.875, 0.625, 0.75, 0.625, 0.5, 0.625, 0.5, 0.625, 0.75, 0.625, 0.75, 0.625, 0.5, 0.625, 0.5, 0.625, 0.75, 0.625, 0.75, 0.625, 0.875, 0.625, 0.875, 0.625, 0.75, 0.625, 0.875, 0.625, 0.75, 0.625, 0.75, 0.625, 0.875, 0.625, 1.0, 0.625, 0.875, 0.625, 0.875, 0.625, 1.0, 0.625, 0.875, 0.625, 0.875, 0.625, 0.875, 0.625, 0.875, 0.625, 1.0, 0.625, 0.875, 0.625, 0.875, 0.625, 1.0, 0.625, 1.0, 0.625, 0.875, 0.625, 0.875, 0.625, 1.0, 0.625, 0.75, 0.625, 0.875, 0.625, 0.875, 0.625, 0.75, 0.625, 1.0, 0.625, 0.875, 0.625, 0.875, 0.625, 1.0, 0.625, 0.875, 0.625, 0.75, 0.625, 0.75, 0.625, 0.875, 0.625, 1.0, 0.625, 0.875, 0.625, 0.875, 0.625, 1.0, 0.625, 1.0, 0.625, 0.875, 0.625, 0.875, 0.625, 1.0, 0.625, 0.75, 0.625, 0.875, 0.625, 0.875, 0.625, 0.75, 0.625, 1.0, 0.625, 0.875, 0.625, 0.875, 0.625, 1.0, 0.375, 0.0, 0.625, 0.0, 0.625, 0.125, 0.375, 0.125, 0.625, 1.0, 0.625, 0.875, 0.625, 0.875, 0.625, 1.0, 0.625, 0.75, 0.625, 0.5, 0.625, 0.5, 0.625, 0.75, 0.625, 0.875, 0.625, 0.75, 0.625, 0.75, 0.625, 0.875, 0.625, 1.0, 0.625, 0.875, 0.625, 0.875, 0.625, 1.0, 0.625, 0.875, 0.625, 0.75, 0.625, 0.75, 0.625, 0.875, 0.625, 0.75, 0.625, 0.875, 0.625, 0.875, 0.625, 0.75, 0.625, 0.875, 0.625, 1.0, 0.625, 1.0, 0.625, 0.875, 0.625, 0.5, 0.625, 0.75, 0.625, 0.75, 0.625, 0.5, 0.0, 0.0, 0.0, 0.0, 0.0, 0.0, 0.0, 0.0, 0.0, 0.0, 0.0, 0.0, 0.0, 0.0, 0.0, 0.0, 0.25, 0.5, 0.375, 0.5, 0.375, 0.5833, 0.25, 0.5833, 0.25, 0.5833, 0.375, 0.5833, 0.375, 0.6667, 0.25, 0.6667, 0.625, 0.6667, 0.75, 0.6667, 0.75, 0.6667, 0.625, 0.6667, 0.625, 0.5833, 0.75, 0.5833, 0.75, 0.6667, 0.625, 0.6667, 0.375, 0.75, 0.375, 0.75, 0.375, 0.75, 0.375, 0.75, 0.625, 0.6667, 0.625, 0.6667, 0.625, 0.6667, 0.625, 0.6667, 0.375, 0.5833, 0.375, 0.6667, 0.375, 0.6667, 0.375, 0.5833, 0.375, 0.5833, 0.625, 0.5833, 0.625, 0.6667, 0.375, 0.6667, 0.625, 0.6667, 0.75, 0.6667, 0.75, 0.75, 0.625, 0.75, 0.625, 0.5, 0.75, 0.5, 0.75, 0.5833, 0.625, 0.5833, 0.625, 0.6667, 0.625, 0.75, 0.625, 0.75, 0.625, 0.6667, 0.625, 0.875, 0.625, 0.75, 0.625, 0.75, 0.625, 0.875, 0.375, 0.75, 0.375, 0.6667, 0.375, 0.6667, 0.375, 0.75, 0.75, 0.5833, 0.625, 0.5833, 0.625, 0.5833, 0.75, 0.5833, 0.375, 0.6667, 0.625, 0.6667, 0.625, 0.75, 0.375, 0.75, 0.375, 0.6667, 0.375, 0.75, 0.375, 0.75, 0.375, 0.6667, 0.375, 0.5, 0.375, 0.5833, 0.375, 0.5833, 0.375, 0.5, 0.375, 0.5833, 0.375, 0.6667, 0.375, 0.6667, 0.375, 0.5833, 0.375, 0.5, 0.625, 0.5, 0.625, 0.5833, 0.375, 0.5833, 0.625, 0.5833, 0.625, 0.5, 0.625, 0.5, 0.625, 0.5833, 0.625, 0.75, 0.625, 0.6667, 0.625, 0.6667, 0.625, 0.75, 0.375, 0.5, 0.375, 0.5, 0.375, 0.5, 0.375, 0.5, 0.625, 0.5, 0.625, 0.5, 0.625, 0.5, 0.625, 0.5, 0.625, 0.5, 0.625, 0.5833, 0.625, 0.5833, 0.625, 0.5, 0.625, 0.5833, 0.625, 0.5833, 0.625, 0.5833, 0.625, 0.5833, 0.625, 0.75, 0.625, 0.75, 0.625, 0.75, 0.625, 0.75, 0.375, 0.5833, 0.375, 0.5, 0.375, 0.5, 0.375, 0.5833, 0.625, 0.5833, 0.375, 0.5833, 0.375, 0.5833, 0.625, 0.5833, 0.625, 0.75, 0.375, 0.75, 0.375, 0.75, 0.625, 0.75, 0.375, 0.6667, 0.625, 0.6667, 0.625, 0.6667, 0.375, 0.6667, 0.375, 0.5, 0.625, 0.5, 0.625, 0.75, 0.375, 0.75, 0.375, 0.875, 0.625, 0.875, 0.625, 1.0, 0.375, 1.0, 0.375, 0.75, 0.625, 0.75, 0.625, 0.875, 0.375, 0.875, 0.625, 0.5, 0.625, 0.75, 0.625, 0.75, 0.625, 0.5, 0.625, 1.0, 0.625, 0.875, 0.625, 0.875, 0.625, 1.0, 0.625, 1.0, 0.625, 0.875, 0.625, 0.875, 0.625, 1.0, 0.625, 1.0, 0.625, 0.875, 0.625, 0.875, 0.625, 1.0, 0.625, 1.0, 0.625, 0.875, 0.625, 0.875, 0.625, 1.0, 0.625, 1.0, 0.625, 0.875, 0.625, 0.875, 0.625, 1.0, 0.625, 1.0, 0.625, 0.875, 0.625, 0.875, 0.625, 1.0, 0.625, 0.875, 0.625, 0.75, 0.625, 0.75, 0.625, 0.875, 0.625, 0.75, 0.625, 0.5, 0.625, 0.5, 0.625, 0.75, 0.625, 0.75, 0.625, 0.5, 0.625, 0.5, 0.625, 0.75, 0.625, 1.0, 0.625, 0.875, 0.625, 0.875, 0.625, 1.0, 0.625, 0.875, 0.625, 0.75, 0.625, 0.75, 0.625, 0.875, 0.625, 0.5, 0.625, 0.75, 0.625, 0.75, 0.625, 0.5, 0.625, 0.875, 0.625, 1.0, 0.625, 1.0, 0.625, 0.875, 0.625, 0.5, 0.625, 0.75, 0.625, 0.75, 0.625, 0.5, 0.625, 0.75, 0.625, 0.5, 0.625, 0.5, 0.625, 0.75, 0.625, 1.0, 0.625, 0.875, 0.625, 0.875, 0.625, 1.0, 0.625, 0.75, 0.625, 0.5, 0.625, 0.5, 0.625, 0.75, 0.625, 0.5, 0.625, 0.75, 0.625, 0.75, 0.625, 0.5, 0.625, 0.875, 0.625, 1.0, 0.625, 1.0, 0.625, 0.875, 0.625, 1.0, 0.625, 0.875, 0.625, 0.875, 0.625, 1.0, 0.625, 0.75, 0.625, 0.5, 0.625, 0.5, 0.625, 0.75, 0.625, 1.0, 0.625, 0.875, 0.625, 0.875, 0.625, 1.0, 0.625, 0.5, 0.625, 0.75, 0.625, 0.75, 0.625, 0.5, 0.625, 0.875, 0.625, 1.0, 0.625, 1.0, 0.625, 0.875, 0.625, 0.75, 0.625, 0.5, 0.625, 0.5, 0.625, 0.75, 0.625, 1.0, 0.625, 0.875, 0.625, 0.875, 0.625, 1.0, 0.625, 0.5, 0.625, 0.75, 0.625, 0.75, 0.625, 0.5, 0.625, 0.875, 0.625, 1.0, 0.625, 1.0, 0.625, 0.875, 0.625, 0.75, 0.625, 0.5, 0.625, 0.5, 0.625, 0.75, 0.625, 1.0, 0.625, 0.875, 0.625, 0.875, 0.625, 1.0, 0.625, 0.5, 0.625, 0.75, 0.625, 0.75, 0.625, 0.5, 0.625, 0.875, 0.625, 1.0, 0.625, 1.0, 0.625, 0.875, 0.625, 0.75, 0.625, 0.5, 0.625, 0.5, 0.625, 0.75, 0.625, 1.0, 0.625, 0.875, 0.625, 0.875, 0.625, 1.0, 0.625, 0.5, 0.625, 0.75, 0.625, 0.75, 0.625, 0.5, 0.625, 0.875, 0.625, 1.0, 0.625, 1.0, 0.625, 0.875, 0.625, 0.875, 0.625, 0.75, 0.625, 0.75, 0.625, 0.875])
me_cube_003.materials.append(mat_material_001)
me_cube_003.materials.append(mat_material_002)
me_cube_003.update()
me_cube_001 = bpy.data.meshes.new('Cube.001')
me_cube_001.from_pydata([(2.293, 2.822, 2.195), (2.293, 2.822, 33.03), (2.826, 6.468, 2.195), (2.796, 6.334, 33.03), (0.0, 6.468, 2.195), (0.0, 6.334, 33.03), (0.0, 2.822, 2.195), (0.0, 2.956, 33.03), (6.486, 0.8175, 2.195), (6.419, 0.9977, 33.03), (7.909, 4.014, 2.195), (7.734, 3.95, 33.03), (1.972, 4.364, -1.0), (1.972, 4.364, 34.46), (1.665, 8.01, -1.0), (1.665, 8.01, 34.46), (0.0, 8.01, -1.0), (0.0, 8.01, 34.46), (0.0, 4.364, -1.0), (0.0, 4.364, 34.46), (0.0, 6.468, 33.03), (2.826, 6.468, 33.03), (2.323, 2.956, 33.03), (0.0, 2.822, 33.03), (7.909, 4.014, 33.03), (6.486, 0.8175, 33.03), (2.796, 6.334, 32.78), (2.323, 2.956, 32.78), (0.0, 6.334, 32.78), (0.0, 2.956, 32.78), (7.734, 3.95, 32.78), (6.419, 0.9977, 32.78)], [], [(4, 20, 21, 2), (9, 11, 30, 31), (4, 2, 0, 6), (11, 3, 26, 30), (0, 1, 23, 6), (10, 24, 25, 8), (2, 21, 24, 10), (1, 0, 8, 25), (0, 2, 10, 8), (16, 17, 15, 14), (16, 14, 12, 18), (15, 17, 19, 13), (12, 13, 19, 18), (14, 15, 13, 12), (5, 3, 21, 20), (22, 7, 23, 1), (11, 9, 25, 24), (9, 22, 1, 25), (3, 11, 24, 21), (26, 27, 31, 30), (26, 28, 29, 27), (3, 5, 28, 26), (22, 9, 31, 27), (7, 22, 27, 29)])
_uv = me_cube_001.uv_layers.new(name='UVMap')
_uv.uv.foreach_set('vector', [0.375, 0.375, 0.625, 0.375, 0.625, 0.5, 0.375, 0.5, 0.625, 0.7404, 0.625, 0.5096, 0.625, 0.5096, 0.625, 0.7404, 0.25, 0.5, 0.375, 0.5, 0.375, 0.75, 0.25, 0.75, 0.625, 0.5096, 0.625, 0.5095, 0.625, 0.5095, 0.625, 0.5096, 0.375, 0.75, 0.625, 0.75, 0.625, 0.875, 0.375, 0.875, 0.375, 0.5, 0.625, 0.5, 0.625, 0.75, 0.375, 0.75, 0.375, 0.5, 0.625, 0.5, 0.625, 0.5, 0.375, 0.5, 0.625, 0.75, 0.375, 0.75, 0.375, 0.75, 0.625, 0.75, 0.375, 0.75, 0.375, 0.5, 0.375, 0.5, 0.375, 0.75, 0.375, 0.375, 0.625, 0.375, 0.625, 0.5, 0.375, 0.5, 0.25, 0.5, 0.375, 0.5, 0.375, 0.75, 0.25, 0.75, 0.625, 0.5, 0.75, 0.5, 0.75, 0.75, 0.625, 0.75, 0.375, 0.75, 0.625, 0.75, 0.625, 0.875, 0.375, 0.875, 0.375, 0.5, 0.625, 0.5, 0.625, 0.75, 0.375, 0.75, 0.75, 0.5092, 0.625, 0.5095, 0.625, 0.5, 0.75, 0.5, 0.625, 0.7405, 0.75, 0.7408, 0.75, 0.75, 0.625, 0.75, 0.625, 0.5096, 0.625, 0.7404, 0.625, 0.75, 0.625, 0.5, 0.625, 0.7404, 0.625, 0.7405, 0.625, 0.75, 0.625, 0.75, 0.625, 0.5095, 0.625, 0.5096, 0.625, 0.5, 0.625, 0.5, 0.625, 0.5095, 0.625, 0.7405, 0.625, 0.7404, 0.625, 0.5096, 0.625, 0.5095, 0.75, 0.5092, 0.75, 0.7408, 0.625, 0.7405, 0.625, 0.5095, 0.75, 0.5092, 0.75, 0.5092, 0.625, 0.5095, 0.625, 0.7405, 0.625, 0.7404, 0.625, 0.7404, 0.625, 0.7405, 0.75, 0.7408, 0.625, 0.7405, 0.625, 0.7405, 0.75, 0.7408])
me_cube_001.update()
me_cube_002 = bpy.data.meshes.new('Cube.002')
me_cube_002.from_pydata([(2.293, 2.822, 2.731), (2.293, 2.822, 32.64), (2.826, 6.468, 2.731), (6.486, 0.8175, 2.731), (7.909, 4.014, 2.731), (2.826, 6.468, 32.64), (7.909, 4.014, 32.64), (6.486, 0.8175, 32.64), (2.293, 2.822, 33.24), (2.826, 6.468, 33.24), (7.909, 4.014, 33.24), (6.486, 0.8175, 33.24), (2.293, 2.822, -1.0), (2.826, 6.468, -1.0), (6.486, 0.8175, -1.0), (7.909, 4.014, -1.0), (0.0, 2.822, 2.731), (0.0, 2.822, 32.64), (0.0, 6.468, 2.731), (0.0, 6.468, 32.64)], [(5, 2), (1, 0), (6, 4), (7, 3), (1, 7), (6, 7), (5, 6), (6, 10), (9, 5), (7, 11), (8, 1), (0, 12), (2, 13), (3, 14), (4, 15), (0, 3), (3, 4), (2, 4), (0, 16), (17, 1), (2, 18), (19, 5)], [])
_uv = me_cube_002.uv_layers.new(name='UVMap')
_uv.uv.foreach_set('vector', [])
me_cube_002.update()
me_cube_004 = bpy.data.meshes.new('Cube.004')
me_cube_004.from_pydata([(0.7296, -1.951, 6.074), (0.7296, -1.951, 11.93), (0.7296, 1.951, 6.074), (0.7296, 1.951, 11.93), (4.631, -1.951, 6.074), (4.631, -1.951, 11.93), (4.631, 1.951, 6.074), (4.631, 1.951, 11.93), (0.7296, -1.951, 12.07), (0.7296, -1.951, 17.93), (0.7296, 1.951, 12.07), (0.7296, 1.951, 17.93), (4.631, -1.951, 12.07), (4.631, -1.951, 17.93), (4.631, 1.951, 12.07), (4.631, 1.951, 17.93), (0.7296, -1.963, 18.07), (0.7296, -1.963, 23.93), (4.631, -1.963, 18.07), (4.631, -1.963, 23.93), (0.7296, -1.975, 24.07), (0.7296, -1.975, 29.93), (4.631, -1.975, 24.07), (4.631, -1.975, 29.93), (0.7296, -1.988, 30.07), (0.7296, -1.988, 35.93), (4.631, -1.988, 30.07), (4.631, -1.988, 35.93), (0.7296, 0.9632, 18.07), (0.7296, 0.9632, 23.93), (4.631, 0.9632, 18.07), (4.631, 0.9632, 23.93), (0.7296, -0.02456, 24.07), (0.7296, -0.02456, 29.93), (4.631, -0.02456, 24.07), (4.631, -0.02456, 29.93), (0.7296, -1.012, 30.07), (0.7296, -1.012, 35.93), (4.631, -1.012, 30.07), (4.631, -1.012, 35.93), (0.7296, 2.012, 6.074), (0.7296, 2.012, 11.93), (4.631, 2.012, 6.074), (4.631, 2.012, 11.93), (0.7296, 2.988, 6.074), (0.7296, 2.988, 11.93), (4.631, 2.988, 6.074), (4.631, 2.988, 11.93), (0.7132, -1.967, 0.04913), (0.7132, -1.967, 5.902), (0.7132, 1.934, 0.04913), (0.7132, 1.934, 5.902), (4.615, -1.967, 0.04913), (4.615, -1.967, 5.902), (4.615, 1.934, 0.04913), (0.7296, 2.025, 0.07369), (0.7296, 2.025, 5.926), (4.631, 2.025, 0.07369), (4.631, 2.025, 5.926), (0.7296, 3.975, 0.07369), (0.7296, 3.975, 5.926), (4.631, 3.975, 0.07369), (4.631, 3.975, 5.926), (4.615, 1.934, 5.902), (-6.216, -1.951, 0.07369), (-6.216, -1.951, 5.926), (-6.216, 1.951, 0.07369), (-6.216, 1.951, 5.926), (-0.7504, -1.951, 0.07369), (-0.7504, -1.951, 5.926), (-0.7504, 1.951, 0.07369), (-0.7504, 1.951, 5.926), (-6.216, -1.951, 6.074), (-6.216, -1.951, 11.93), (-6.216, 2.951, 6.074), (-6.216, 2.951, 11.93), (-0.7504, -1.951, 6.074), (-0.7504, -1.951, 11.93), (-0.7504, 2.951, 6.074), (-0.7504, 2.951, 11.93), (-6.216, -1.963, 12.07), (-6.216, -1.963, 17.93), (-0.7504, -1.963, 12.07), (-0.7504, -1.963, 17.93), (-6.216, -1.975, 18.07), (-6.216, -1.975, 23.93), (-0.7504, -1.975, 18.07), (-0.7504, -1.975, 23.93), (-6.216, -1.988, 24.07), (-6.216, -1.988, 29.93), (-0.7504, -1.988, 24.07), (-0.7504, -1.988, 29.93), (-6.216, 1.963, 12.07), (-0.7504, 1.963, 12.07), (-0.7504, 1.963, 17.93), (-6.216, -0.02456, 18.07), (-6.216, -0.02456, 23.93), (-0.7504, -0.02456, 18.07), (-0.7504, -0.02456, 23.93), (-6.216, -1.012, 24.07), (-6.216, -1.012, 29.93), (-0.7504, -1.012, 24.07), (-0.7504, -1.012, 29.93), (-6.216, 2.012, 0.07369), (-6.216, 2.012, 5.926), (-0.7504, 2.012, 0.07369), (-0.7504, 2.012, 5.926), (-6.216, 4.988, 0.07369), (-6.216, 4.988, 5.926), (-0.7504, 4.988, 0.07369), (-0.7504, 4.988, 5.926), (-3.483, -1.963, 12.07), (-3.483, -1.963, 17.93), (-3.483, 1.963, 17.93), (-3.483, 1.963, 12.07), (-6.216, -1.963, 15.0), (-0.7504, -1.963, 15.0), (-0.7504, 1.963, 15.0), (-6.216, 1.963, 15.0), (-3.483, 1.963, 15.0), (-3.483, -1.963, 15.0), (-6.216, 0.0, 12.07), (-0.7504, 0.0, 17.93), (-6.216, 0.0, 17.93), (-0.7504, 0.0, 12.07), (-3.483, 0.0, 17.93), (-3.483, 0.0, 12.07), (-6.216, 0.0, 15.0), (-0.7504, 0.0, 15.0), (-3.483, 0.0, 15.0)], [], [(0, 1, 3, 2), (2, 3, 7, 6), (6, 7, 5, 4), (4, 5, 1, 0), (2, 6, 4, 0), (7, 3, 1, 5), (8, 9, 11, 10), (10, 11, 15, 14), (14, 15, 13, 12), (12, 13, 9, 8), (10, 14, 12, 8), (15, 11, 9, 13), (30, 31, 19, 18), (18, 19, 17, 16), (28, 30, 18, 16), (31, 29, 17, 19), (34, 35, 23, 22), (22, 23, 21, 20), (32, 34, 22, 20), (35, 33, 21, 23), (38, 39, 27, 26), (26, 27, 25, 24), (36, 38, 26, 24), (39, 37, 25, 27), (16, 17, 29, 28), (20, 21, 33, 32), (29, 31, 30, 28), (33, 35, 34, 32), (37, 39, 38, 36), (24, 25, 37, 36), (46, 47, 43, 42), (42, 43, 41, 40), (44, 46, 42, 40), (47, 45, 41, 43), (45, 47, 46, 44), (40, 41, 45, 44), (48, 49, 51, 50), (52, 53, 49, 48), (50, 54, 52, 48), (61, 62, 58, 57), (57, 58, 56, 55), (59, 61, 57, 55), (62, 60, 56, 58), (60, 62, 61, 59), (55, 56, 60, 59), (54, 63, 53, 52), (51, 63, 54, 50), (51, 49, 53, 63), (64, 65, 67, 66), (66, 67, 71, 70), (70, 71, 69, 68), (68, 69, 65, 64), (66, 70, 68, 64), (71, 67, 65, 69), (72, 73, 75, 74), (74, 75, 79, 78), (78, 79, 77, 76), (76, 77, 73, 72), (74, 78, 76, 72), (79, 75, 73, 77), (128, 122, 83, 116), (120, 112, 81, 115), (126, 124, 82, 111), (125, 123, 81, 112), (97, 98, 87, 86), (86, 87, 85, 84), (95, 97, 86, 84), (98, 96, 85, 87), (101, 102, 91, 90), (90, 91, 89, 88), (99, 101, 90, 88), (102, 100, 89, 91), (129, 125, 113, 119), (84, 85, 96, 95), (119, 117, 93, 114), (96, 98, 97, 95), (100, 102, 101, 99), (88, 89, 100, 99), (109, 110, 106, 105), (105, 106, 104, 103), (107, 109, 105, 103), (110, 108, 104, 106), (108, 110, 109, 107), (103, 104, 108, 107), (118, 119, 114, 92), (122, 125, 112, 83), (121, 126, 111, 80), (116, 83, 112, 120), (82, 116, 120, 111), (127, 129, 119, 118), (113, 94, 117, 119), (121, 127, 118, 92), (111, 120, 115, 80), (124, 128, 116, 82), (93, 117, 128, 124), (80, 115, 127, 121), (92, 114, 126, 121), (94, 113, 125, 122), (115, 81, 123, 127), (123, 125, 129, 127), (114, 93, 124, 126), (117, 94, 122, 128)])
_uv = me_cube_004.uv_layers.new(name='UVMap')
_uv.uv.foreach_set('vector', [0.375, 0.0, 0.625, 0.0, 0.625, 0.25, 0.375, 0.25, 0.375, 0.25, 0.625, 0.25, 0.625, 0.5, 0.375, 0.5, 0.375, 0.5, 0.625, 0.5, 0.625, 0.75, 0.375, 0.75, 0.375, 0.75, 0.625, 0.75, 0.625, 1.0, 0.375, 1.0, 0.125, 0.5, 0.375, 0.5, 0.375, 0.75, 0.125, 0.75, 0.625, 0.5, 0.875, 0.5, 0.875, 0.75, 0.625, 0.75, 0.375, 0.0, 0.625, 0.0, 0.625, 0.25, 0.375, 0.25, 0.375, 0.25, 0.625, 0.25, 0.625, 0.5, 0.375, 0.5, 0.375, 0.5, 0.625, 0.5, 0.625, 0.75, 0.375, 0.75, 0.375, 0.75, 0.625, 0.75, 0.625, 1.0, 0.375, 1.0, 0.125, 0.5, 0.375, 0.5, 0.375, 0.75, 0.125, 0.75, 0.625, 0.5, 0.875, 0.5, 0.875, 0.75, 0.625, 0.75, 0.375, 0.625, 0.625, 0.625, 0.625, 0.75, 0.375, 0.75, 0.375, 0.75, 0.625, 0.75, 0.625, 1.0, 0.375, 1.0, 0.125, 0.625, 0.375, 0.625, 0.375, 0.75, 0.125, 0.75, 0.625, 0.625, 0.875, 0.625, 0.875, 0.75, 0.625, 0.75, 0.375, 0.625, 0.625, 0.625, 0.625, 0.75, 0.375, 0.75, 0.375, 0.75, 0.625, 0.75, 0.625, 1.0, 0.375, 1.0, 0.125, 0.625, 0.375, 0.625, 0.375, 0.75, 0.125, 0.75, 0.625, 0.625, 0.875, 0.625, 0.875, 0.75, 0.625, 0.75, 0.375, 0.625, 0.625, 0.625, 0.625, 0.75, 0.375, 0.75, 0.375, 0.75, 0.625, 0.75, 0.625, 1.0, 0.375, 1.0, 0.125, 0.625, 0.375, 0.625, 0.375, 0.75, 0.125, 0.75, 0.625, 0.625, 0.875, 0.625, 0.875, 0.75, 0.625, 0.75, 0.375, 0.0, 0.625, 0.0, 0.625, 0.125, 0.375, 0.125, 0.375, 0.0, 0.625, 0.0, 0.625, 0.125, 0.375, 0.125, 0.625, 0.125, 0.625, 0.625, 0.375, 0.625, 0.375, 0.125, 0.625, 0.125, 0.625, 0.625, 0.375, 0.625, 0.375, 0.125, 0.625, 0.125, 0.625, 0.625, 0.375, 0.625, 0.375, 0.125, 0.375, 0.0, 0.625, 0.0, 0.625, 0.125, 0.375, 0.125, 0.375, 0.625, 0.625, 0.625, 0.625, 0.75, 0.375, 0.75, 0.375, 0.75, 0.625, 0.75, 0.625, 1.0, 0.375, 1.0, 0.125, 0.625, 0.375, 0.625, 0.375, 0.75, 0.125, 0.75, 0.625, 0.625, 0.875, 0.625, 0.875, 0.75, 0.625, 0.75, 0.625, 0.125, 0.625, 0.625, 0.375, 0.625, 0.375, 0.125, 0.375, 0.0, 0.625, 0.0, 0.625, 0.125, 0.375, 0.125, 0.375, 0.0, 0.625, 0.0, 0.625, 0.25, 0.375, 0.25, 0.375, 0.75, 0.625, 0.75, 0.625, 1.0, 0.375, 1.0, 0.125, 0.5, 0.375, 0.5, 0.375, 0.75, 0.125, 0.75, 0.375, 0.625, 0.625, 0.625, 0.625, 0.75, 0.375, 0.75, 0.375, 0.75, 0.625, 0.75, 0.625, 1.0, 0.375, 1.0, 0.125, 0.625, 0.375, 0.625, 0.375, 0.75, 0.125, 0.75, 0.625, 0.625, 0.875, 0.625, 0.875, 0.75, 0.625, 0.75, 0.625, 0.125, 0.625, 0.625, 0.375, 0.625, 0.375, 0.125, 0.375, 0.0, 0.625, 0.0, 0.625, 0.125, 0.375, 0.125, 0.375, 0.5, 0.0, 0.0, 0.625, 0.75, 0.375, 0.75, 0.625, 0.25, 0.0, 0.0, 0.375, 0.5, 0.125, 0.5, 0.625, 0.25, 0.625, 1.0, 0.625, 0.75, 0.0, 0.0, 0.375, 0.0, 0.625, 0.0, 0.625, 0.25, 0.375, 0.25, 0.375, 0.25, 0.625, 0.25, 0.625, 0.5, 0.375, 0.5, 0.375, 0.5, 0.625, 0.5, 0.625, 0.75, 0.375, 0.75, 0.375, 0.75, 0.625, 0.75, 0.625, 1.0, 0.375, 1.0, 0.125, 0.5, 0.375, 0.5, 0.375, 0.75, 0.125, 0.75, 0.625, 0.5, 0.875, 0.5, 0.875, 0.75, 0.625, 0.75, 0.375, 0.0, 0.625, 0.0, 0.625, 0.25, 0.375, 0.25, 0.375, 0.25, 0.625, 0.25, 0.625, 0.5, 0.375, 0.5, 0.375, 0.5, 0.625, 0.5, 0.625, 0.75, 0.375, 0.75, 0.375, 0.75, 0.625, 0.75, 0.625, 1.0, 0.375, 1.0, 0.125, 0.5, 0.375, 0.5, 0.375, 0.75, 0.125, 0.75, 0.625, 0.5, 0.875, 0.5, 0.875, 0.75, 0.625, 0.75, 0.5, 0.6875, 0.625, 0.6875, 0.625, 0.75, 0.5, 0.75, 0.5, 0.875, 0.625, 0.875, 0.625, 1.0, 0.5, 1.0, 0.25, 0.6875, 0.375, 0.6875, 0.375, 0.75, 0.25, 0.75, 0.75, 0.6875, 0.875, 0.6875, 0.875, 0.75, 0.75, 0.75, 0.375, 0.625, 0.625, 0.625, 0.625, 0.75, 0.375, 0.75, 0.375, 0.75, 0.625, 0.75, 0.625, 1.0, 0.375, 1.0, 0.125, 0.625, 0.375, 0.625, 0.375, 0.75, 0.125, 0.75, 0.625, 0.625, 0.875, 0.625, 0.875, 0.75, 0.625, 0.75, 0.375, 0.625, 0.625, 0.625, 0.625, 0.75, 0.375, 0.75, 0.375, 0.75, 0.625, 0.75, 0.625, 1.0, 0.375, 1.0, 0.125, 0.625, 0.375, 0.625, 0.375, 0.75, 0.125, 0.75, 0.625, 0.625, 0.875, 0.625, 0.875, 0.75, 0.625, 0.75, 0.75, 0.6875, 0.75, 0.6875, 0.625, 0.375, 0.5, 0.375, 0.375, 0.0, 0.625, 0.0, 0.625, 0.125, 0.375, 0.125, 0.5, 0.375, 0.5, 0.625, 0.375, 0.625, 0.375, 0.375, 0.625, 0.125, 0.625, 0.625, 0.375, 0.625, 0.375, 0.125, 0.625, 0.125, 0.625, 0.625, 0.375, 0.625, 0.375, 0.125, 0.375, 0.0, 0.625, 0.0, 0.625, 0.125, 0.375, 0.125, 0.375, 0.625, 0.625, 0.625, 0.625, 0.75, 0.375, 0.75, 0.375, 0.75, 0.625, 0.75, 0.625, 1.0, 0.375, 1.0, 0.125, 0.625, 0.375, 0.625, 0.375, 0.75, 0.125, 0.75, 0.625, 0.625, 0.875, 0.625, 0.875, 0.75, 0.625, 0.75, 0.625, 0.125, 0.625, 0.625, 0.375, 0.625, 0.375, 0.125, 0.375, 0.0, 0.625, 0.0, 0.625, 0.125, 0.375, 0.125, 0.5, 0.125, 0.5, 0.375, 0.375, 0.375, 0.375, 0.125, 0.625, 0.6875, 0.75, 0.6875, 0.75, 0.75, 0.625, 0.75, 0.125, 0.6875, 0.25, 0.6875, 0.25, 0.75, 0.125, 0.75, 0.5, 0.75, 0.625, 0.75, 0.625, 0.875, 0.5, 0.875, 0.375, 0.75, 0.5, 0.75, 0.5, 0.875, 0.375, 0.875, 0.875, 0.6875, 0.75, 0.6875, 0.5, 0.375, 0.5, 0.125, 0.625, 0.375, 0.625, 0.625, 0.5, 0.625, 0.5, 0.375, 0.375, 0.0625, 0.5, 0.0625, 0.5, 0.125, 0.375, 0.125, 0.375, 0.875, 0.5, 0.875, 0.5, 1.0, 0.375, 1.0, 0.375, 0.6875, 0.5, 0.6875, 0.5, 0.75, 0.375, 0.75, 0.375, 0.625, 0.5, 0.625, 0.5, 0.6875, 0.375, 0.6875, 0.375, 0.0, 0.5, 0.0, 0.5, 0.0625, 0.375, 0.0625, 0.125, 0.625, 0.25, 0.625, 0.25, 0.6875, 0.125, 0.6875, 0.625, 0.625, 0.75, 0.625, 0.75, 0.6875, 0.625, 0.6875, 0.5, 0.0, 0.625, 0.0, 0.625, 0.0625, 0.5, 0.0625, 0.875, 0.6875, 0.75, 0.6875, 0.75, 0.6875, 0.875, 0.6875, 0.25, 0.625, 0.375, 0.625, 0.375, 0.6875, 0.25, 0.6875, 0.5, 0.625, 0.625, 0.625, 0.625, 0.6875, 0.5, 0.6875])
me_cube_004.materials.append(mat_material_003)
me_cube_004.update()
me_cube_005 = bpy.data.meshes.new('Cube.005')
me_cube_005.from_pydata([(4.407, 0.6712, 15.5), (4.407, 0.6712, 0.1789), (4.407, -1.846, 15.5), (4.407, -1.846, 0.1789), (0.9543, 0.6712, 15.5), (0.9543, 0.6712, 0.1789), (0.9543, -1.846, 15.5), (0.9543, -1.846, 0.1789), (4.407, 0.6712, 23.55), (4.407, -1.846, 23.55), (0.9543, 0.6712, 23.55), (0.9543, -1.846, 23.55), (4.407, -0.3527, 15.5), (4.407, -0.3527, 0.1789), (0.9543, -0.3527, 0.1789), (0.9543, -0.3527, 15.5), (4.407, -0.2385, 23.55), (0.9543, -0.2385, 23.55), (4.407, -1.846, 29.55), (0.9543, -1.846, 29.55), (4.407, -0.2385, 29.55), (0.9543, -0.2385, 29.55), (4.407, -1.238, 15.5), (0.9543, -1.238, 0.1789), (4.407, -1.238, 23.55), (4.407, -1.238, 0.1789), (0.9543, -1.238, 15.5), (0.9543, -1.238, 23.55), (4.407, -1.172, 29.55), (0.9543, -1.172, 29.55), (4.407, -1.846, 35.73), (0.9543, -1.846, 35.73), (4.407, -1.172, 35.73), (0.9543, -1.172, 35.73), (4.407, 1.595, 15.5), (4.407, 1.595, 0.1789), (0.9543, 1.595, 15.5), (0.9543, 1.595, 0.1789), (0.9543, -1.846, 11.64), (0.9543, 0.6712, 11.64), (4.407, 0.6712, 11.64), (4.407, -1.846, 11.64), (4.407, -0.3527, 11.64), (0.9543, -0.3527, 11.64), (0.9543, -1.238, 11.64), (4.407, -1.238, 11.64), (0.9543, 1.595, 11.64), (4.407, 1.595, 11.64), (4.407, 2.767, 0.1789), (0.9543, 2.767, 0.1789), (0.9543, 2.767, 11.64), (4.407, 2.767, 11.64), (-1.065, 1.804, 9.502), (-1.065, 0.6712, 0.2209), (-1.065, -1.846, 9.502), (-1.065, -1.846, 0.2209), (-5.901, 1.804, 9.502), (-5.901, 0.6712, 0.2209), (-5.901, -1.846, 9.502), (-5.901, -1.846, 0.2209), (-1.065, 1.804, 17.55), (-1.065, -1.846, 17.55), (-5.901, -1.846, 17.55), (-1.065, -0.3527, 9.502), (-1.065, -0.3527, 0.2209), (-5.901, -0.3527, 0.2209), (-5.901, -0.3527, 9.502), (-1.065, -0.2648, 17.55), (-5.901, -0.2648, 17.55), (-1.065, -1.846, 23.55), (-5.901, -1.846, 23.55), (-1.065, -0.2648, 23.55), (-5.901, -0.2648, 23.55), (-1.065, -1.238, 9.502), (-5.901, -1.238, 0.2209), (-1.065, -1.238, 17.55), (-1.065, -1.238, 0.2209), (-5.901, -1.238, 9.502), (-5.901, -1.238, 17.55), (-1.065, -1.172, 23.55), (-5.901, -1.172, 23.55), (-1.065, -1.846, 29.73), (-5.901, -1.846, 29.73), (-1.065, -1.172, 29.73), (-5.901, -1.172, 29.73), (-1.065, 2.747, 9.502), (-1.065, 1.595, 0.2209), (-5.901, 2.747, 9.502), (-5.901, 1.595, 0.2209), (-5.901, -1.846, 5.641), (-5.901, 0.6712, 5.641), (-1.065, 0.6712, 5.641), (-1.065, -1.846, 5.641), (-1.065, -0.3527, 5.641), (-5.901, -0.3527, 5.641), (-5.901, -1.238, 5.641), (-1.065, -1.238, 5.641), (-5.901, 2.747, 5.641), (-1.065, 2.747, 5.641), (-1.065, 3.919, 0.2209), (-5.901, 3.919, 0.2209), (-5.901, 3.919, 5.641), (-1.065, 3.919, 5.641), (-3.319, 0.6712, 0.2209), (-3.647, 0.6712, 0.2209), (-3.319, -1.846, 9.502), (-3.647, -1.846, 9.502), (-3.647, -1.846, 0.2209), (-3.319, -1.846, 0.2209), (-3.647, 1.804, 9.502), (-3.319, 1.804, 9.502), (-3.319, -1.846, 17.55), (-3.647, -1.846, 17.55), (-3.319, 1.804, 17.55), (-3.647, -0.2648, 17.55), (-3.319, -0.2648, 17.55), (-3.319, -0.3527, 0.2209), (-3.647, -0.3527, 0.2209), (-3.319, -1.846, 23.55), (-3.647, -1.846, 23.55), (-3.647, -0.2648, 23.55), (-3.319, -0.2648, 23.55), (-3.647, -1.172, 23.55), (-3.319, -1.172, 23.55), (-3.319, -1.238, 0.2209), (-3.647, -1.238, 0.2209), (-3.319, -1.846, 29.73), (-3.647, -1.846, 29.73), (-3.647, -1.172, 29.73), (-3.319, -1.172, 29.73), (-3.319, 1.595, 0.2209), (-3.647, 1.595, 0.2209), (-3.647, 2.747, 9.502), (-3.319, 2.747, 9.502), (-3.647, 2.747, 5.641), (-3.319, 2.747, 5.641), (-3.319, -1.846, 5.641), (-3.647, -1.846, 5.641), (-3.319, 3.919, 0.2209), (-3.647, 3.919, 0.2209), (-3.647, 3.919, 5.641), (-3.319, 3.919, 5.641), (-5.901, -1.846, 14.79), (-5.901, 1.804, 14.79), (-1.065, 1.804, 14.79), (-1.065, -1.846, 14.79), (-1.065, -0.295, 14.79), (-5.901, -0.295, 14.79), (-1.065, -1.238, 14.79), (-5.901, -1.238, 14.79), (-3.647, -1.846, 14.79), (-3.319, -1.846, 14.79), (-3.319, 1.804, 14.79), (-3.647, 1.804, 14.79), (-1.065, -0.3527, 0.2209), (-5.901, -0.3527, 9.502), (-5.901, -0.2648, 17.55), (-5.901, -0.2648, 23.55), (-1.065, -0.3527, 9.502), (-5.901, -0.3527, 0.2209), (-1.065, -0.2648, 17.55), (-1.065, -0.2648, 23.55), (-1.065, -0.3527, 5.641), (-5.901, -0.3527, 5.641), (-3.647, -0.3527, 0.2209), (-3.319, -0.3527, 0.2209), (-3.319, -0.2648, 23.55), (-3.647, -0.2648, 23.55), (-5.901, -0.295, 14.79), (-1.065, -0.295, 14.79)], [], [(23, 25, 3, 7), (26, 6, 11, 27), (41, 2, 6, 38), (39, 4, 36, 46), (43, 15, 4, 39), (45, 22, 2, 41), (11, 9, 18, 19), (12, 0, 8, 16), (0, 4, 10, 8), (6, 2, 9, 11), (22, 12, 16, 24), (8, 10, 17, 16), (40, 0, 12, 42), (44, 26, 15, 43), (4, 15, 17, 10), (5, 1, 13, 14), (29, 19, 31, 33), (27, 11, 19, 29), (24, 16, 20, 28), (16, 17, 21, 20), (9, 24, 28, 18), (17, 27, 29, 21), (20, 21, 29, 28), (38, 6, 26, 44), (2, 22, 24, 9), (42, 12, 22, 45), (15, 26, 27, 17), (14, 13, 25, 23), (32, 33, 31, 30), (18, 28, 32, 30), (28, 29, 33, 32), (19, 18, 30, 31), (46, 36, 34, 47), (1, 5, 37, 35), (4, 0, 34, 36), (40, 1, 35, 47), (0, 40, 47, 34), (37, 46, 50, 49), (13, 42, 45, 25), (7, 38, 44, 23), (23, 44, 43, 14), (1, 40, 42, 13), (25, 45, 41, 3), (14, 43, 39, 5), (5, 39, 46, 37), (3, 41, 38, 7), (49, 50, 51, 48), (46, 47, 51, 50), (47, 35, 48, 51), (35, 37, 49, 48), (124, 76, 55, 108), (149, 142, 62, 78), (137, 106, 58, 89), (90, 56, 87, 97), (94, 66, 56, 90), (96, 73, 54, 92), (111, 61, 69, 118), (146, 144, 60, 67), (151, 145, 61, 111), (169, 146, 67, 160), (91, 52, 63, 93), (163, 155, 66, 94), (103, 53, 64, 116), (80, 70, 82, 84), (78, 62, 70, 80), (160, 67, 71, 161), (114, 68, 72, 120), (61, 75, 79, 69), (156, 78, 80, 157), (167, 157, 80, 122), (89, 58, 77, 95), (145, 148, 75, 61), (162, 158, 73, 96), (168, 149, 78, 156), (165, 154, 76, 124), (128, 84, 82, 127), (69, 79, 83, 81), (122, 80, 84, 128), (118, 69, 81, 126), (135, 133, 85, 98), (104, 57, 88, 131), (110, 52, 85, 133), (91, 53, 86, 98), (52, 91, 98, 85), (88, 97, 101, 100), (154, 162, 96, 76), (59, 89, 95, 74), (159, 163, 94, 65), (53, 91, 93, 64), (76, 96, 92, 55), (65, 94, 90, 57), (57, 90, 97, 88), (107, 137, 89, 59), (138, 141, 102, 99), (135, 98, 102, 141), (98, 86, 99, 102), (131, 88, 100, 139), (86, 130, 138, 99), (130, 131, 139, 138), (97, 134, 140, 101), (134, 135, 141, 140), (100, 101, 140, 139), (139, 140, 141, 138), (55, 92, 136, 108), (108, 136, 137, 107), (56, 109, 132, 87), (109, 110, 133, 132), (53, 103, 130, 86), (103, 104, 131, 130), (97, 87, 132, 134), (134, 132, 133, 135), (70, 119, 127, 82), (119, 118, 126, 127), (79, 123, 129, 83), (123, 122, 128, 129), (83, 129, 126, 81), (129, 128, 127, 126), (159, 164, 125, 74), (164, 165, 124, 125), (161, 166, 123, 79), (166, 167, 122, 123), (67, 115, 121, 71), (115, 114, 120, 121), (57, 104, 117, 65), (104, 103, 116, 117), (60, 113, 115, 67), (142, 150, 112, 62), (150, 151, 111, 112), (144, 152, 113, 60), (62, 112, 119, 70), (112, 111, 118, 119), (92, 54, 105, 136), (136, 105, 106, 137), (74, 125, 107, 59), (125, 124, 108, 107), (110, 109, 153, 152), (52, 110, 152, 144), (106, 105, 151, 150), (58, 106, 150, 142), (155, 77, 149, 168), (54, 73, 148, 145), (56, 66, 147, 143), (158, 63, 146, 169), (105, 54, 145, 151), (109, 56, 143, 153), (63, 52, 144, 146), (77, 58, 142, 149), (73, 158, 169, 148), (66, 155, 168, 147), (121, 120, 167, 166), (71, 121, 166, 161), (117, 116, 165, 164), (65, 117, 164, 159), (74, 95, 163, 159), (64, 93, 162, 154), (116, 64, 154, 165), (147, 168, 156, 68), (93, 63, 158, 162), (120, 72, 157, 167), (68, 156, 157, 72), (75, 160, 161, 79), (95, 77, 155, 163), (148, 169, 160, 75)])
_uv = me_cube_005.uv_layers.new(name='UVMap')
_uv.uv.foreach_set('vector', [0.375, 0.2029, 0.625, 0.2029, 0.625, 0.25, 0.375, 0.25, 0.375, 0.5471, 0.375, 0.5, 0.375, 0.5, 0.375, 0.5471, 0.5434, 0.5, 0.625, 0.5, 0.625, 0.75, 0.5434, 0.75, 0.2934, 0.75, 0.375, 0.75, 0.375, 0.75, 0.2934, 0.75, 0.2934, 0.6412, 0.375, 0.6412, 0.375, 0.75, 0.2934, 0.75, 0.7934, 0.7029, 0.875, 0.7029, 0.875, 0.75, 0.7934, 0.75, 0.625, 0.75, 0.625, 0.5, 0.625, 0.5, 0.625, 0.75, 0.875, 0.6088, 0.875, 0.5, 0.875, 0.5, 0.875, 0.6088, 0.625, 1.0, 0.625, 0.75, 0.625, 0.75, 0.625, 1.0, 0.625, 0.75, 0.625, 0.5, 0.625, 0.5, 0.625, 0.75, 0.875, 0.7029, 0.875, 0.6088, 0.875, 0.6088, 0.875, 0.7029, 0.375, 0.25, 0.625, 0.25, 0.625, 0.3588, 0.375, 0.3588, 0.7934, 0.5, 0.875, 0.5, 0.875, 0.6088, 0.7934, 0.6088, 0.2934, 0.5471, 0.375, 0.5471, 0.375, 0.6412, 0.2934, 0.6412, 0.375, 0.75, 0.375, 0.6412, 0.375, 0.6412, 0.375, 0.75, 0.375, 0.0, 0.625, 0.0, 0.625, 0.1088, 0.375, 0.1088, 0.375, 0.5471, 0.375, 0.5, 0.375, 0.5, 0.375, 0.5471, 0.375, 0.5471, 0.375, 0.5, 0.375, 0.5, 0.375, 0.5471, 0.875, 0.7029, 0.875, 0.6088, 0.875, 0.6088, 0.875, 0.7029, 0.375, 0.3588, 0.625, 0.3588, 0.625, 0.3588, 0.375, 0.3588, 0.875, 0.75, 0.875, 0.7029, 0.875, 0.7029, 0.875, 0.75, 0.375, 0.6412, 0.375, 0.5471, 0.375, 0.5471, 0.375, 0.6412, 0.375, 0.3588, 0.625, 0.3588, 0.625, 0.4529, 0.375, 0.4529, 0.2934, 0.5, 0.375, 0.5, 0.375, 0.5471, 0.2934, 0.5471, 0.875, 0.75, 0.875, 0.7029, 0.875, 0.7029, 0.875, 0.75, 0.7934, 0.6088, 0.875, 0.6088, 0.875, 0.7029, 0.7934, 0.7029, 0.375, 0.6412, 0.375, 0.5471, 0.375, 0.5471, 0.375, 0.6412, 0.375, 0.1088, 0.625, 0.1088, 0.625, 0.2029, 0.375, 0.2029, 0.375, 0.4529, 0.625, 0.4529, 0.625, 0.5, 0.375, 0.5, 0.875, 0.75, 0.875, 0.7029, 0.875, 0.7029, 0.875, 0.75, 0.375, 0.4529, 0.625, 0.4529, 0.625, 0.4529, 0.375, 0.4529, 0.625, 0.75, 0.625, 0.5, 0.625, 0.5, 0.625, 0.75, 0.5434, 0.75, 0.625, 0.75, 0.625, 1.0, 0.5434, 1.0, 0.625, 0.0, 0.375, 0.0, 0.375, 0.0, 0.625, 0.0, 0.625, 0.75, 0.625, 1.0, 0.625, 1.0, 0.625, 0.75, 0.7934, 0.5, 0.625, 0.5, 0.625, 0.5, 0.7934, 0.5, 0.875, 0.5, 0.7934, 0.5, 0.7934, 0.5, 0.875, 0.5, 0.125, 0.75, 0.2934, 0.75, 0.2934, 0.75, 0.125, 0.75, 0.625, 0.6088, 0.7934, 0.6088, 0.7934, 0.7029, 0.625, 0.7029, 0.125, 0.5, 0.2934, 0.5, 0.2934, 0.5471, 0.125, 0.5471, 0.125, 0.5471, 0.2934, 0.5471, 0.2934, 0.6412, 0.125, 0.6412, 0.625, 0.5, 0.7934, 0.5, 0.7934, 0.6088, 0.625, 0.6088, 0.625, 0.7029, 0.7934, 0.7029, 0.7934, 0.75, 0.625, 0.75, 0.125, 0.6412, 0.2934, 0.6412, 0.2934, 0.75, 0.125, 0.75, 0.125, 0.75, 0.2934, 0.75, 0.2934, 0.75, 0.125, 0.75, 0.375, 0.5, 0.5434, 0.5, 0.5434, 0.75, 0.375, 0.75, 0.375, 0.75, 0.5434, 0.75, 0.5434, 1.0, 0.375, 1.0, 0.5434, 0.75, 0.5434, 1.0, 0.5434, 1.0, 0.5434, 0.75, 0.7934, 0.5, 0.625, 0.5, 0.625, 0.5, 0.7934, 0.5, 0.625, 0.0, 0.375, 0.0, 0.375, 0.0, 0.625, 0.0, 0.5417, 0.2029, 0.625, 0.2029, 0.625, 0.25, 0.5417, 0.25, 0.375, 0.5471, 0.375, 0.5, 0.375, 0.5, 0.375, 0.5471, 0.5434, 0.6667, 0.625, 0.6667, 0.625, 0.75, 0.5434, 0.75, 0.2934, 0.75, 0.375, 0.75, 0.375, 0.75, 0.2934, 0.75, 0.2934, 0.6412, 0.375, 0.6412, 0.375, 0.75, 0.2934, 0.75, 0.7934, 0.7029, 0.875, 0.7029, 0.875, 0.75, 0.7934, 0.75, 0.625, 0.5833, 0.625, 0.5, 0.625, 0.5, 0.625, 0.5833, 0.875, 0.6088, 0.875, 0.5, 0.875, 0.5, 0.875, 0.6088, 0.625, 0.5833, 0.625, 0.5, 0.625, 0.5, 0.625, 0.5833, 0.875, 0.6088, 0.875, 0.6088, 0.875, 0.6088, 0.875, 0.6088, 0.7934, 0.5, 0.875, 0.5, 0.875, 0.6088, 0.7934, 0.6088, 0.2934, 0.6412, 0.375, 0.6412, 0.375, 0.6412, 0.2934, 0.6412, 0.5417, 0.0, 0.625, 0.0, 0.625, 0.1088, 0.5417, 0.1088, 0.375, 0.5471, 0.375, 0.5, 0.375, 0.5, 0.375, 0.5471, 0.375, 0.5471, 0.375, 0.5, 0.375, 0.5, 0.375, 0.5471, 0.875, 0.6088, 0.875, 0.6088, 0.875, 0.6088, 0.875, 0.6088, 0.5417, 0.3588, 0.625, 0.3588, 0.625, 0.3588, 0.5417, 0.3588, 0.875, 0.75, 0.875, 0.7029, 0.875, 0.7029, 0.875, 0.75, 0.375, 0.6412, 0.375, 0.5471, 0.375, 0.5471, 0.375, 0.6412, 0.5417, 0.3588, 0.625, 0.3588, 0.625, 0.4529, 0.5417, 0.4529, 0.2934, 0.5, 0.375, 0.5, 0.375, 0.5471, 0.2934, 0.5471, 0.875, 0.75, 0.875, 0.7029, 0.875, 0.7029, 0.875, 0.75, 0.7934, 0.6088, 0.875, 0.6088, 0.875, 0.7029, 0.7934, 0.7029, 0.375, 0.6412, 0.375, 0.5471, 0.375, 0.5471, 0.375, 0.6412, 0.5417, 0.1088, 0.625, 0.1088, 0.625, 0.2029, 0.5417, 0.2029, 0.5417, 0.4529, 0.625, 0.4529, 0.625, 0.5, 0.5417, 0.5, 0.875, 0.75, 0.875, 0.7029, 0.875, 0.7029, 0.875, 0.75, 0.5417, 0.4529, 0.625, 0.4529, 0.625, 0.4529, 0.5417, 0.4529, 0.625, 0.5833, 0.625, 0.5, 0.625, 0.5, 0.625, 0.5833, 0.5434, 0.9167, 0.625, 0.9167, 0.625, 1.0, 0.5434, 1.0, 0.4583, 0.0, 0.375, 0.0, 0.375, 0.0, 0.4583, 0.0, 0.625, 0.9167, 0.625, 1.0, 0.625, 1.0, 0.625, 0.9167, 0.7934, 0.5, 0.625, 0.5, 0.625, 0.5, 0.7934, 0.5, 0.875, 0.5, 0.7934, 0.5, 0.7934, 0.5, 0.875, 0.5, 0.125, 0.75, 0.2934, 0.75, 0.2934, 0.75, 0.125, 0.75, 0.625, 0.6088, 0.7934, 0.6088, 0.7934, 0.7029, 0.625, 0.7029, 0.125, 0.5, 0.2934, 0.5, 0.2934, 0.5471, 0.125, 0.5471, 0.125, 0.6412, 0.2934, 0.6412, 0.2934, 0.6412, 0.125, 0.6412, 0.625, 0.5, 0.7934, 0.5, 0.7934, 0.6088, 0.625, 0.6088, 0.625, 0.7029, 0.7934, 0.7029, 0.7934, 0.75, 0.625, 0.75, 0.125, 0.6412, 0.2934, 0.6412, 0.2934, 0.75, 0.125, 0.75, 0.125, 0.75, 0.2934, 0.75, 0.2934, 0.75, 0.125, 0.75, 0.375, 0.6667, 0.5434, 0.6667, 0.5434, 0.75, 0.375, 0.75, 0.375, 0.9167, 0.5434, 0.9167, 0.5434, 1.0, 0.375, 1.0, 0.5434, 0.9167, 0.5434, 1.0, 0.5434, 1.0, 0.5434, 0.9167, 0.7934, 0.5, 0.625, 0.5, 0.625, 0.5, 0.7934, 0.5, 0.4583, 0.0, 0.375, 0.0, 0.375, 0.0, 0.4583, 0.0, 0.625, 0.0, 0.5417, 0.0, 0.5417, 0.0, 0.625, 0.0, 0.5417, 0.0, 0.4583, 0.0, 0.4583, 0.0, 0.5417, 0.0, 0.5434, 0.75, 0.5434, 0.8333, 0.5434, 0.8333, 0.5434, 0.75, 0.5434, 0.8333, 0.5434, 0.9167, 0.5434, 0.9167, 0.5434, 0.8333, 0.375, 0.75, 0.5434, 0.75, 0.5434, 0.8333, 0.375, 0.8333, 0.375, 0.8333, 0.5434, 0.8333, 0.5434, 0.9167, 0.375, 0.9167, 0.375, 0.5, 0.5434, 0.5, 0.5434, 0.5833, 0.375, 0.5833, 0.375, 0.5833, 0.5434, 0.5833, 0.5434, 0.6667, 0.375, 0.6667, 0.625, 0.75, 0.625, 0.8333, 0.625, 0.8333, 0.625, 0.75, 0.625, 0.8333, 0.625, 0.9167, 0.625, 0.9167, 0.625, 0.8333, 0.625, 0.0, 0.5417, 0.0, 0.5417, 0.0, 0.625, 0.0, 0.5417, 0.0, 0.4583, 0.0, 0.4583, 0.0, 0.5417, 0.0, 0.5434, 0.75, 0.625, 0.75, 0.625, 0.8333, 0.5434, 0.8333, 0.5434, 0.8333, 0.625, 0.8333, 0.625, 0.9167, 0.5434, 0.9167, 0.625, 0.75, 0.625, 0.6667, 0.625, 0.6667, 0.625, 0.75, 0.625, 0.6667, 0.625, 0.5833, 0.625, 0.5833, 0.625, 0.6667, 0.375, 0.4529, 0.4583, 0.4529, 0.4583, 0.4529, 0.375, 0.4529, 0.4583, 0.4529, 0.5417, 0.4529, 0.5417, 0.4529, 0.4583, 0.4529, 0.375, 0.4529, 0.4583, 0.4529, 0.4583, 0.5, 0.375, 0.5, 0.4583, 0.4529, 0.5417, 0.4529, 0.5417, 0.5, 0.4583, 0.5, 0.375, 0.1088, 0.4583, 0.1088, 0.4583, 0.2029, 0.375, 0.2029, 0.4583, 0.1088, 0.5417, 0.1088, 0.5417, 0.2029, 0.4583, 0.2029, 0.375, 0.3588, 0.4583, 0.3588, 0.4583, 0.4529, 0.375, 0.4529, 0.4583, 0.3588, 0.5417, 0.3588, 0.5417, 0.4529, 0.4583, 0.4529, 0.375, 0.3588, 0.4583, 0.3588, 0.4583, 0.3588, 0.375, 0.3588, 0.4583, 0.3588, 0.5417, 0.3588, 0.5417, 0.3588, 0.4583, 0.3588, 0.375, 0.0, 0.4583, 0.0, 0.4583, 0.1088, 0.375, 0.1088, 0.4583, 0.0, 0.5417, 0.0, 0.5417, 0.1088, 0.4583, 0.1088, 0.375, 0.25, 0.4583, 0.25, 0.4583, 0.3588, 0.375, 0.3588, 0.625, 0.75, 0.625, 0.6667, 0.625, 0.6667, 0.625, 0.75, 0.625, 0.6667, 0.625, 0.5833, 0.625, 0.5833, 0.625, 0.6667, 0.625, 1.0, 0.625, 0.9167, 0.625, 0.9167, 0.625, 1.0, 0.625, 0.75, 0.625, 0.6667, 0.625, 0.6667, 0.625, 0.75, 0.625, 0.6667, 0.625, 0.5833, 0.625, 0.5833, 0.625, 0.6667, 0.5434, 0.5, 0.625, 0.5, 0.625, 0.5833, 0.5434, 0.5833, 0.5434, 0.5833, 0.625, 0.5833, 0.625, 0.6667, 0.5434, 0.6667, 0.375, 0.2029, 0.4583, 0.2029, 0.4583, 0.25, 0.375, 0.25, 0.4583, 0.2029, 0.5417, 0.2029, 0.5417, 0.25, 0.4583, 0.25, 0.625, 0.9167, 0.625, 0.8333, 0.625, 0.8333, 0.625, 0.9167, 0.625, 1.0, 0.625, 0.9167, 0.625, 0.9167, 0.625, 1.0, 0.625, 0.6667, 0.625, 0.5833, 0.625, 0.5833, 0.625, 0.6667, 0.625, 0.75, 0.625, 0.6667, 0.625, 0.6667, 0.625, 0.75, 0.375, 0.6412, 0.375, 0.5471, 0.375, 0.5471, 0.375, 0.6412, 0.875, 0.75, 0.875, 0.7029, 0.875, 0.7029, 0.875, 0.75, 0.375, 0.75, 0.375, 0.6412, 0.375, 0.6412, 0.375, 0.75, 0.875, 0.6088, 0.875, 0.6088, 0.875, 0.6088, 0.875, 0.6088, 0.625, 0.5833, 0.625, 0.5, 0.625, 0.5, 0.625, 0.5833, 0.625, 0.8333, 0.625, 0.75, 0.625, 0.75, 0.625, 0.8333, 0.875, 0.6088, 0.875, 0.5, 0.875, 0.5, 0.875, 0.6088, 0.375, 0.5471, 0.375, 0.5, 0.375, 0.5, 0.375, 0.5471, 0.875, 0.7029, 0.875, 0.6088, 0.875, 0.6088, 0.875, 0.7029, 0.375, 0.6412, 0.375, 0.6412, 0.375, 0.6412, 0.375, 0.6412, 0.4583, 0.3588, 0.5417, 0.3588, 0.5417, 0.3588, 0.4583, 0.3588, 0.375, 0.3588, 0.4583, 0.3588, 0.4583, 0.3588, 0.375, 0.3588, 0.4583, 0.1088, 0.5417, 0.1088, 0.5417, 0.1088, 0.4583, 0.1088, 0.375, 0.1088, 0.4583, 0.1088, 0.4583, 0.1088, 0.375, 0.1088, 0.125, 0.5471, 0.2934, 0.5471, 0.2934, 0.6412, 0.125, 0.6412, 0.625, 0.6088, 0.7934, 0.6088, 0.7934, 0.6088, 0.625, 0.6088, 0.5417, 0.1088, 0.625, 0.1088, 0.625, 0.1088, 0.5417, 0.1088, 0.375, 0.6412, 0.375, 0.6412, 0.375, 0.6412, 0.375, 0.6412, 0.7934, 0.6088, 0.875, 0.6088, 0.875, 0.6088, 0.7934, 0.6088, 0.5417, 0.3588, 0.625, 0.3588, 0.625, 0.3588, 0.5417, 0.3588, 0.375, 0.6412, 0.375, 0.6412, 0.375, 0.6412, 0.375, 0.6412, 0.875, 0.7029, 0.875, 0.6088, 0.875, 0.6088, 0.875, 0.7029, 0.2934, 0.5471, 0.375, 0.5471, 0.375, 0.6412, 0.2934, 0.6412, 0.875, 0.7029, 0.875, 0.6088, 0.875, 0.6088, 0.875, 0.7029])
me_cube_005.update()

# ---- objects
ob_cube_003 = bpy.data.objects.new('Cube.003', me_cube)
ob_cube_002 = bpy.data.objects.new('Cube.002', me_cube_003)
ob_cube = bpy.data.objects.new('Cube', me_cube_001)
ob_cube_001 = bpy.data.objects.new('Cube.001', me_cube_002)
ob_cube_004 = bpy.data.objects.new('Cube.004', me_cube_004)
ob_cube_005 = bpy.data.objects.new('Cube.005', me_cube_005)

# ---- transforms, parenting, visibility, modifiers, constraints
ob_cube_003.location = (0.0, 0.0, 0.0)
_m = ob_cube_003.modifiers.new('Mirror', 'MIRROR')
_m.use_clip = True
ob_cube_002.location = (0.0, 0.0, 0.0)
_m = ob_cube_002.modifiers.new('Mirror', 'MIRROR')
_m.use_clip = True
ob_cube.location = (0.0, 0.0, 0.0)
_m = ob_cube.modifiers.new('Mirror', 'MIRROR')
_m.use_clip = True
ob_cube_001.location = (0.0, 0.0, 0.0)
_vg = ob_cube_001.vertex_groups.new(name='Group')
_m = ob_cube_001.modifiers.new('Mirror', 'MIRROR')
_m.use_clip = True
_m = ob_cube_001.modifiers.new('Skin', 'SKIN')
ob_cube_004.location = (0.0, 0.0, 0.0)
_m = ob_cube_004.modifiers.new('Bevel', 'BEVEL')
ob_cube_005.location = (0.0, 0.0, 0.0)

# ---- collection membership
scene.collection.objects.link(ob_cube_003)
col_collection.objects.link(ob_cube_002)
col_tequendema.objects.link(ob_cube)
col_tequendema.objects.link(ob_cube_001)
col_bacata.objects.link(ob_cube_004)
col_bacata.objects.link(ob_cube_005)

# ---- scene / render settings (as saved in the file)
scene.frame_start = 1; scene.frame_end = 250; scene.frame_set(0)
scene.render.engine = 'BLENDER_EEVEE_NEXT'
scene.cycles.sampling_pattern = 'TABULATED_SOBOL'
scene.eevee.use_gtao = True
scene.eevee.use_raytracing = True
scene.view_settings.view_transform = 'Filmic'
bpy.context.view_layer.update()

# ---- added for rendering (the .blend has no active camera and no usable light): camera, sun
cam_auto = bpy.data.cameras.new('AutoCamera')
cam_auto.lens = 50.0
cam_auto.sensor_width = 36.0
cam_auto.clip_end = 1000.0
ob_auto_camera = bpy.data.objects.new('AutoCamera', cam_auto)
scene.collection.objects.link(ob_auto_camera)
ob_auto_camera.location = (41.9841, -47.2321, 51.0504)
ob_auto_camera.rotation_euler = (1.09748, -7.21219e-08, 0.694738)
scene.camera = ob_auto_camera
light_auto_sun = bpy.data.lights.new('AutoSun', 'SUN')
light_auto_sun.energy = 3.0
light_auto_sun.angle = 0.0523599
ob_auto_sun = bpy.data.objects.new('AutoSun', light_auto_sun)
scene.collection.objects.link(ob_auto_sun)
ob_auto_sun.rotation_euler = (0.872665, 0.174533, 0.523599)
bpy.context.view_layer.update()
